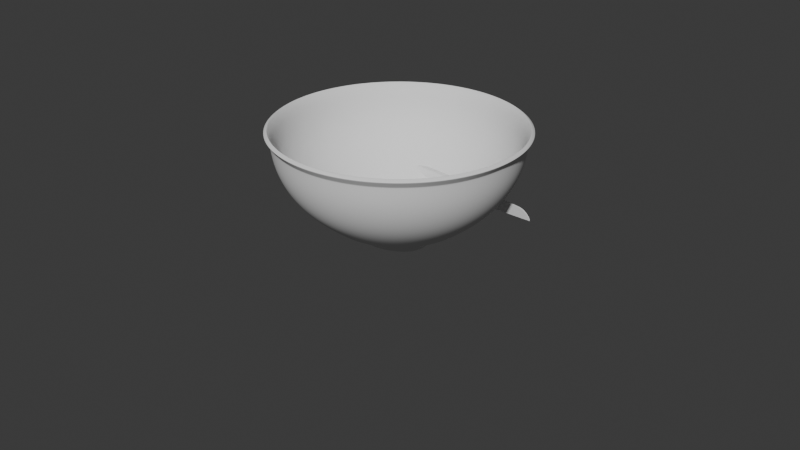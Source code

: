 # Source: apple_scence_03.blend  (saved by Blender 5.0.119; exported with 4.5.12 LTS)
import bpy
from mathutils import Matrix  # noqa: F401  (used for matrix-valued properties, if any)

bpy.ops.wm.read_factory_settings(use_empty=True)
scene = bpy.context.scene
scene.name = 'Scene'

# ---- collections
col_collection = bpy.data.collections.new('Collection'); scene.collection.children.link(col_collection)

# ---- node groups
ng_smooth_by_angle = bpy.data.node_groups.new('Smooth by Angle', 'GeometryNodeTree')
_s = ng_smooth_by_angle.interface.new_socket(name='Mesh', in_out='OUTPUT', socket_type='NodeSocketGeometry')
_s = ng_smooth_by_angle.interface.new_socket(name='Mesh', in_out='INPUT', socket_type='NodeSocketGeometry')
_s = ng_smooth_by_angle.interface.new_socket(name='Angle', in_out='INPUT', socket_type='NodeSocketFloat')
_s.subtype = 'ANGLE'
_s.default_value = 0.5236
_s.min_value = 0.0
_s.max_value = 3.142
_s.description = 'Maximum face angle for smooth edges'
_s = ng_smooth_by_angle.interface.new_socket(name='Ignore Sharpness', in_out='INPUT', socket_type='NodeSocketBool')
_s.force_non_field = True
ng_smooth_by_angle.is_modifier = True
_N = ng_smooth_by_angle.nodes; _L = ng_smooth_by_angle.links
n0 = _N.new('GeometryNodeSetShadeSmooth'); n0.name = 'Set Shade Smooth'; n0.location = (120, -80)
n0.domain = 'EDGE'
n1 = _N.new('GeometryNodeSetShadeSmooth'); n1.name = 'Set Shade Smooth.001'; n1.location = (300, -80)
n2 = _N.new('NodeGroupOutput'); n2.name = 'Group Output'; n2.location = (480, -80)
n3 = _N.new('GeometryNodeInputMeshEdgeAngle'); n3.name = 'Edge Angle'; n3.location = (-440, -240)
n4 = _N.new('NodeGroupInput'); n4.name = 'Group Input'; n4.location = (-80, -80)
n5 = _N.new('GeometryNodeInputEdgeSmooth'); n5.name = 'Is Edge Smooth'; n5.location = (-260, -120)
n6 = _N.new('GeometryNodeInputShadeSmooth'); n6.name = 'Is Shade Smooth'; n6.location = (-440, -397)
n7 = _N.new('FunctionNodeCompare'); n7.name = 'Compare'; n7.location = (-260, -260)
n7.operation = 'LESS_EQUAL'
n7.inputs[6].default_value = (0.0, 0.0, 0.0, 0.0)
n7.inputs[7].default_value = (0.0, 0.0, 0.0, 0.0)
n8 = _N.new('FunctionNodeBooleanMath'); n8.name = 'Boolean Math.001'; n8.location = (-80, -260)
n9 = _N.new('NodeGroupInput'); n9.name = 'Group Input.001'; n9.location = (-440, -329)
n10 = _N.new('NodeGroupInput'); n10.name = 'Group Input.002'; n10.location = (-259, -189)
n11 = _N.new('FunctionNodeBooleanMath'); n11.name = 'Boolean Math'; n11.location = (-80, -149)
n11.operation = 'OR'
n12 = _N.new('FunctionNodeBooleanMath'); n12.name = 'Boolean Math.002'; n12.location = (-260, -380)
n12.operation = 'OR'
n13 = _N.new('NodeGroupInput'); n13.name = 'Group Input.003'; n13.location = (-440, -460)
_L.new(n3.outputs[0], n7.inputs[0])
_L.new(n1.outputs[0], n2.inputs[0])
_L.new(n9.outputs[1], n7.inputs[1])
_L.new(n7.outputs[0], n8.inputs[0])
_L.new(n4.outputs[0], n0.inputs[0])
_L.new(n0.outputs[0], n1.inputs[0])
_L.new(n8.outputs[0], n0.inputs[2])
_L.new(n10.outputs[2], n11.inputs[1])
_L.new(n5.outputs[0], n11.inputs[0])
_L.new(n11.outputs[0], n0.inputs[1])
_L.new(n13.outputs[2], n12.inputs[1])
_L.new(n6.outputs[0], n12.inputs[0])
_L.new(n12.outputs[0], n8.inputs[1])
n2.is_active_output = True

# ---- world
world_world = bpy.data.worlds.new('World'); scene.world = world_world
world_world.use_nodes = True; world_world.node_tree.nodes.clear()
_N = world_world.node_tree.nodes; _L = world_world.node_tree.links
n0 = _N.new('ShaderNodeOutputWorld'); n0.name = 'World Output'; n0.location = (200, 100)
n1 = _N.new('ShaderNodeBackground'); n1.name = 'Background'; n1.location = (-200, 100)
n1.inputs[0].default_value = (0.05088, 0.05088, 0.05088, 1.0)
_L.new(n1.outputs[0], n0.inputs[0])
n0.is_active_output = True
world_world.color = (0.05088, 0.05088, 0.05088)
world_world.sun_shadow_jitter_overblur = 0.0

# ---- cameras
cam_camera = bpy.data.cameras.new('Camera')
cam_camera.clip_end = 100.0
cam_camera.ortho_scale = 7.314

# ---- meshes
me_sphere_001 = bpy.data.meshes.new('Sphere.001')
me_sphere_001.from_pydata([(0.004697, 0.005627, 0.1653), (0.005436, 0.1017, 0.2373), (0.008611, 0.1977, 0.2844), (0.01385, 0.382, 0.2177), (0.01737, 0.4202, 0.1106), (0.0171, 0.4152, -0.01451), (0.01643, 0.3827, -0.1292), (0.01751, 0.3384, -0.2197), (0.01928, 0.2202, -0.278), (0.01389, 0.1264, -0.2332), (-0.00675, 0.006862, -0.197), (0.04261, 0.09537, 0.2388), (0.08188, 0.1863, 0.2895), (0.1278, 0.2986, 0.299), (0.155, 0.3645, 0.225), (0.1704, 0.4022, 0.1143), (0.1667, 0.3963, -0.01427), (0.1477, 0.3628, -0.1296), (0.1269, 0.321, -0.2218), (0.109, 0.2759, -0.2864), (0.08397, 0.2096, -0.2808), (0.04851, 0.1208, -0.2345), (0.07476, 0.07474, 0.24), (0.1445, 0.145, 0.2944), (0.2299, 0.2307, 0.3057), (0.2812, 0.2813, 0.2295), (0.3101, 0.3101, 0.1149), (0.3027, 0.3061, -0.01381), (0.2694, 0.2829, -0.1286), (0.2282, 0.2533, -0.2219), (0.1888, 0.2199, -0.2882), (0.1385, 0.1688, -0.2836), (0.07593, 0.09801, -0.2352), (0.09653, 0.04267, 0.2403), (0.1876, 0.08019, 0.2951), (0.2991, 0.1256, 0.3064), (0.3637, 0.1542, 0.2301), (0.3994, 0.1715, 0.116), (0.3906, 0.1702, -0.01305), (0.347, 0.1607, -0.129), (0.2927, 0.1479, -0.2234), (0.2414, 0.1308, -0.2903), (0.1732, 0.103, -0.2853), (0.09107, 0.06143, -0.2341), (0.1038, 0.005057, 0.2396), (0.2002, 0.007584, 0.2912), (0.3165, 0.009171, 0.3012), (0.3754, 0.01613, 0.2287), (0.4043, 0.02314, 0.1201), (0.3946, 0.0251, -0.008177), (0.3549, 0.02591, -0.1276), (0.3053, 0.02536, -0.2239), (0.253, 0.02414, -0.2893), (0.1779, 0.02286, -0.2813), (0.09053, 0.01656, -0.2306), (0.09617, -0.03078, 0.2384), (0.1846, -0.06481, 0.2863), (0.2894, -0.1084, 0.2933), (0.3364, -0.1249, 0.2214), (0.3546, -0.1297, 0.1169), (0.342, -0.1245, -0.006176), (0.3105, -0.1152, -0.1227), (0.2676, -0.1031, -0.2149), (0.2195, -0.08749, -0.2788), (0.151, -0.06141, -0.2714), (0.07424, -0.03041, -0.2254), (0.07537, -0.05916, 0.2378), (0.1445, -0.1227, 0.2844), (0.2266, -0.2065, 0.2892), (0.2641, -0.252, 0.2161), (0.2796, -0.2796, 0.1112), (0.2688, -0.2778, -0.00794), (0.2329, -0.2531, -0.1131), (0.191, -0.2227, -0.1995), (0.1507, -0.1891, -0.2631), (0.09881, -0.1377, -0.2595), (0.04493, -0.0723, -0.2201), (0.04364, -0.07645, 0.2383), (0.08233, -0.156, 0.2864), (0.127, -0.2625, 0.2933), (0.1492, -0.3271, 0.2198), (0.1597, -0.3733, 0.1124), (0.1521, -0.3822, -0.006893), (0.1206, -0.354, -0.1085), (0.08336, -0.3071, -0.1898), (0.05661, -0.259, -0.2525), (0.02912, -0.1904, -0.2521), (0.007109, -0.1017, -0.2169), (0.00557, -0.08093, 0.2397), (0.004366, -0.1628, 0.2905), (0.0002296, -0.2726, 0.3005), (-0.003365, -0.3414, 0.2272), (-0.005209, -0.3979, 0.1174), (-0.01036, -0.4122, -0.0066), (-0.02605, -0.3855, -0.1108), (-0.04199, -0.3361, -0.1936), (-0.04861, -0.2835, -0.256), (-0.04735, -0.2093, -0.2539), (-0.03334, -0.1132, -0.217), (-0.02914, -0.0737, 0.2411), (-0.06815, -0.1495, 0.2933), (-0.1217, -0.2527, 0.3034), (-0.1536, -0.3201, 0.2284), (-0.1704, -0.3733, 0.1156), (-0.1694, -0.3855, -0.01234), (-0.1661, -0.3563, -0.1211), (-0.1594, -0.3091, -0.2068), (-0.1447, -0.2614, -0.2688), (-0.1165, -0.194, -0.263), (-0.06947, -0.1056, -0.2198), (-0.05522, -0.05551, 0.2424), (-0.118, -0.1166, 0.296), (-0.2049, -0.2002, 0.3041), (-0.2605, -0.2563, 0.2267), (-0.3006, -0.2977, 0.1134), (-0.3027, -0.3017, -0.0155), (-0.2787, -0.2724, -0.1306), (-0.251, -0.2356, -0.2203), (-0.2192, -0.1991, -0.2826), (-0.1676, -0.1479, -0.2728), (-0.09544, -0.08078, -0.2239), (-0.07097, -0.02733, 0.2429), (-0.1443, -0.06275, 0.2986), (-0.2445, -0.1105, 0.3091), (-0.3079, -0.1414, 0.2327), (-0.3622, -0.1636, 0.1188), (-0.3808, -0.1647, -0.0126), (-0.3555, -0.1475, -0.1333), (-0.3074, -0.1268, -0.2271), (-0.2596, -0.1066, -0.2897), (-0.1928, -0.07884, -0.2789), (-0.1074, -0.04297, -0.2275), (-0.07621, 0.007391, 0.2423), (-0.152, 0.008563, 0.2975), (-0.2542, 0.006262, 0.3108), (-0.3157, 0.002128, 0.2378), (-0.3751, -0.002287, 0.124), (-0.4019, -0.002088, -0.01026), (-0.3768, 0.0004767, -0.13), (-0.3183, 0.001788, -0.2229), (-0.2616, 0.0024, -0.2879), (-0.1894, 0.002359, -0.2801), (-0.1041, 0.00209, -0.2297), (-0.07096, 0.04284, 0.2405), (-0.1438, 0.07892, 0.2925), (-0.2443, 0.1224, 0.3032), (-0.3072, 0.1472, 0.2299), (-0.3602, 0.162, 0.1192), (-0.3743, 0.1614, -0.0105), (-0.3366, 0.148, -0.1255), (-0.2781, 0.1303, -0.2162), (-0.2262, 0.1113, -0.2815), (-0.1599, 0.0833, -0.2779), (-0.08663, 0.04771, -0.2308), (-0.05496, 0.07293, 0.2383), (-0.1152, 0.1383, 0.2864), (-0.1985, 0.2196, 0.2928), (-0.2478, 0.265, 0.2188), (-0.2831, 0.2916, 0.1108), (-0.2792, 0.2902, -0.01165), (-0.2376, 0.2684, -0.1226), (-0.1935, 0.2361, -0.2128), (-0.157, 0.2022, -0.2782), (-0.1098, 0.1522, -0.2752), (-0.05815, 0.08705, -0.2314), (-0.02872, 0.09361, 0.2369), (-0.063, 0.1802, 0.2825), (-0.1093, 0.2863, 0.2868), (-0.131, 0.3437, 0.2131), (-0.1405, 0.3775, 0.1072), (-0.1334, 0.3746, -0.01356), (-0.1124, 0.3472, -0.1251), (-0.09041, 0.3076, -0.2154), (-0.07236, 0.2646, -0.2799), (-0.04748, 0.1999, -0.2756), (-0.0231, 0.1145, -0.2321), (0.009865, 0.3156, 0.291), (0.01795, 0.2911, -0.2836), (0.006797, 0.0115, 0.1708), (0.006514, 0.01128, 0.2479), (0.01479, 0.008252, 0.1709), (0.01446, 0.007967, 0.2482), (0.01814, 0.0003071, 0.1709), (0.01774, 5.254e-05, 0.2483), (0.01489, -0.007682, 0.1708), (0.0145, -0.007887, 0.2483), (0.006948, -0.01104, 0.1708), (0.006587, -0.01125, 0.2481), (-0.001041, -0.007789, 0.1708), (-0.001406, -0.008027, 0.2478), (-0.004395, 0.0001561, 0.1708), (-0.004773, -6.633e-05, 0.2476), (-0.001148, 0.008146, 0.1708), (-0.00149, 0.007964, 0.2477), (-0.06237, -0.02109, 0.4234), (-0.06744, -0.01798, 0.4208), (-0.06036, -0.02729, 0.4236), (-0.06257, -0.03294, 0.4213), (-0.06772, -0.03474, 0.4177), (-0.07279, -0.03163, 0.415), (-0.07481, -0.02543, 0.4148), (-0.07259, -0.01978, 0.4172), (-0.01157, -0.004643, 0.3086), (-0.03512, -0.01284, 0.3626), (-0.03813, -0.004701, 0.3626), (-0.01467, 0.003476, 0.3083), (0.003783, -0.005019, 0.3119), (-0.02082, -0.01395, 0.369), (-0.02793, -0.01671, 0.3653), (-0.003862, -0.008197, 0.3101), (-0.03519, 0.002913, 0.3653), (-0.01142, 0.01133, 0.3095), (0.003769, 0.01075, 0.3128), (-0.02097, 0.00165, 0.3714), (-0.01801, -0.006324, 0.3715), (0.006864, 0.002813, 0.3131), (-0.02804, 0.005505, 0.3689), (-0.003763, 0.01431, 0.3114), (-0.07265, -0.03321, 0.4098), (-0.05849, -0.03517, 0.4188), (-0.05858, -0.01856, 0.4227), (-0.07575, -0.02469, 0.4097), (-0.06561, -0.03754, 0.4135), (-0.07303, -0.01669, 0.4134), (-0.05555, -0.02728, 0.4226), (-0.06584, -0.01411, 0.4189)], [], [(6, 5, 16, 17), (3, 176, 13, 14), (9, 8, 20, 21), (1, 0, 11), (7, 6, 17, 18), (4, 3, 14, 15), (10, 9, 21), (2, 1, 11, 12), (177, 7, 18, 19), (5, 4, 15, 16), (176, 2, 12, 13), (8, 177, 19, 20), (10, 21, 32), (12, 11, 22, 23), (19, 18, 29, 30), (16, 15, 26, 27), (13, 12, 23, 24), (20, 19, 30, 31), (17, 16, 27, 28), (14, 13, 24, 25), (21, 20, 31, 32), (11, 0, 22), (18, 17, 28, 29), (15, 14, 25, 26), (25, 24, 35, 36), (32, 31, 42, 43), (22, 0, 33), (29, 28, 39, 40), (26, 25, 36, 37), (10, 32, 43), (23, 22, 33, 34), (30, 29, 40, 41), (27, 26, 37, 38), (24, 23, 34, 35), (31, 30, 41, 42), (28, 27, 38, 39), (35, 34, 45, 46), (42, 41, 52, 53), (39, 38, 49, 50), (36, 35, 46, 47), (43, 42, 53, 54), (33, 0, 44), (40, 39, 50, 51), (37, 36, 47, 48), (10, 43, 54), (34, 33, 44, 45), (41, 40, 51, 52), (38, 37, 48, 49), (48, 47, 58, 59), (10, 54, 65), (45, 44, 55, 56), (52, 51, 62, 63), (49, 48, 59, 60), (46, 45, 56, 57), (53, 52, 63, 64), (50, 49, 60, 61), (47, 46, 57, 58), (54, 53, 64, 65), (44, 0, 55), (51, 50, 61, 62), (58, 57, 68, 69), (65, 64, 75, 76), (55, 0, 66), (62, 61, 72, 73), (59, 58, 69, 70), (10, 65, 76), (56, 55, 66, 67), (63, 62, 73, 74), (60, 59, 70, 71), (57, 56, 67, 68), (64, 63, 74, 75), (61, 60, 71, 72), (71, 70, 81, 82), (68, 67, 78, 79), (75, 74, 85, 86), (72, 71, 82, 83), (69, 68, 79, 80), (76, 75, 86, 87), (66, 0, 77), (73, 72, 83, 84), (70, 69, 80, 81), (10, 76, 87), (67, 66, 77, 78), (74, 73, 84, 85), (81, 80, 91, 92), (10, 87, 98), (78, 77, 88, 89), (85, 84, 95, 96), (82, 81, 92, 93), (79, 78, 89, 90), (86, 85, 96, 97), (83, 82, 93, 94), (80, 79, 90, 91), (87, 86, 97, 98), (77, 0, 88), (84, 83, 94, 95), (94, 93, 104, 105), (91, 90, 101, 102), (98, 97, 108, 109), (88, 0, 99), (95, 94, 105, 106), (92, 91, 102, 103), (10, 98, 109), (89, 88, 99, 100), (96, 95, 106, 107), (93, 92, 103, 104), (90, 89, 100, 101), (97, 96, 107, 108), (104, 103, 114, 115), (101, 100, 111, 112), (108, 107, 118, 119), (105, 104, 115, 116), (102, 101, 112, 113), (109, 108, 119, 120), (99, 0, 110), (106, 105, 116, 117), (103, 102, 113, 114), (10, 109, 120), (100, 99, 110, 111), (107, 106, 117, 118), (117, 116, 127, 128), (114, 113, 124, 125), (10, 120, 131), (111, 110, 121, 122), (118, 117, 128, 129), (115, 114, 125, 126), (112, 111, 122, 123), (119, 118, 129, 130), (116, 115, 126, 127), (113, 112, 123, 124), (120, 119, 130, 131), (110, 0, 121), (127, 126, 137, 138), (124, 123, 134, 135), (131, 130, 141, 142), (121, 0, 132), (128, 127, 138, 139), (125, 124, 135, 136), (10, 131, 142), (122, 121, 132, 133), (129, 128, 139, 140), (126, 125, 136, 137), (123, 122, 133, 134), (130, 129, 140, 141), (140, 139, 150, 151), (137, 136, 147, 148), (134, 133, 144, 145), (141, 140, 151, 152), (138, 137, 148, 149), (135, 134, 145, 146), (142, 141, 152, 153), (132, 0, 143), (139, 138, 149, 150), (136, 135, 146, 147), (10, 142, 153), (133, 132, 143, 144), (143, 0, 154), (150, 149, 160, 161), (147, 146, 157, 158), (10, 153, 164), (144, 143, 154, 155), (151, 150, 161, 162), (148, 147, 158, 159), (145, 144, 155, 156), (152, 151, 162, 163), (149, 148, 159, 160), (146, 145, 156, 157), (153, 152, 163, 164), (163, 162, 173, 174), (160, 159, 170, 171), (157, 156, 167, 168), (164, 163, 174, 175), (154, 0, 165), (161, 160, 171, 172), (158, 157, 168, 169), (10, 164, 175), (155, 154, 165, 166), (162, 161, 172, 173), (159, 158, 169, 170), (156, 155, 166, 167), (166, 165, 1, 2), (173, 172, 7, 177), (170, 169, 4, 5), (167, 166, 2, 176), (174, 173, 177, 8), (171, 170, 5, 6), (168, 167, 176, 3), (175, 174, 8, 9), (165, 0, 1), (172, 171, 6, 7), (169, 168, 3, 4), (10, 175, 9), (178, 179, 181, 180), (180, 181, 183, 182), (182, 183, 185, 184), (184, 185, 187, 186), (186, 187, 189, 188), (188, 189, 191, 190), (221, 218, 199, 200), (190, 191, 193, 192), (192, 193, 179, 178), (194, 195, 201, 200, 199, 198, 197, 196), (222, 219, 197, 198), (223, 221, 200, 201), (224, 220, 194, 196), (218, 222, 198, 199), (225, 223, 201, 195), (220, 225, 195, 194), (219, 224, 196, 197), (185, 183, 215, 206), (206, 215, 214, 207), (181, 179, 217, 212), (212, 217, 216, 213), (179, 193, 211, 217), (217, 211, 210, 216), (189, 187, 209, 202), (202, 209, 208, 203), (183, 181, 212, 215), (215, 212, 213, 214), (193, 191, 205, 211), (211, 205, 204, 210), (187, 185, 206, 209), (209, 206, 207, 208), (191, 189, 202, 205), (205, 202, 203, 204), (207, 214, 224, 219), (213, 216, 225, 220), (216, 210, 223, 225), (203, 208, 222, 218), (214, 213, 220, 224), (210, 204, 221, 223), (208, 207, 219, 222), (204, 203, 218, 221)])
me_sphere_001.polygons.foreach_set('use_smooth', [True] * 233)
_uv = me_sphere_001.uv_layers.new(name='UVMap')
_uv.uv.foreach_set('vector', [0.75, 0.4167, 0.75, 0.5, 0.6875, 0.5, 0.6875, 0.4167, 0.75, 0.6667, 0.75, 0.75, 0.6875, 0.75, 0.6875, 0.6667, 0.75, 0.08333, 0.75, 0.1667, 0.6875, 0.1667, 0.6875, 0.08333, 0.75, 0.9167, 0.7188, 1.0, 0.6875, 0.9167, 0.75, 0.3333, 0.75, 0.4167, 0.6875, 0.4167, 0.6875, 0.3333, 0.75, 0.5833, 0.75, 0.6667, 0.6875, 0.6667, 0.6875, 0.5833, 0.7188, 0.0, 0.75, 0.08333, 0.6875, 0.08333, 0.75, 0.8333, 0.75, 0.9167, 0.6875, 0.9167, 0.6875, 0.8333, 0.75, 0.25, 0.75, 0.3333, 0.6875, 0.3333, 0.6875, 0.25, 0.75, 0.5, 0.75, 0.5833, 0.6875, 0.5833, 0.6875, 0.5, 0.75, 0.75, 0.75, 0.8333, 0.6875, 0.8333, 0.6875, 0.75, 0.75, 0.1667, 0.75, 0.25, 0.6875, 0.25, 0.6875, 0.1667, 0.6562, 0.0, 0.6875, 0.08333, 0.625, 0.08333, 0.6875, 0.8333, 0.6875, 0.9167, 0.625, 0.9167, 0.625, 0.8333, 0.6875, 0.25, 0.6875, 0.3333, 0.625, 0.3333, 0.625, 0.25, 0.6875, 0.5, 0.6875, 0.5833, 0.625, 0.5833, 0.625, 0.5, 0.6875, 0.75, 0.6875, 0.8333, 0.625, 0.8333, 0.625, 0.75, 0.6875, 0.1667, 0.6875, 0.25, 0.625, 0.25, 0.625, 0.1667, 0.6875, 0.4167, 0.6875, 0.5, 0.625, 0.5, 0.625, 0.4167, 0.6875, 0.6667, 0.6875, 0.75, 0.625, 0.75, 0.625, 0.6667, 0.6875, 0.08333, 0.6875, 0.1667, 0.625, 0.1667, 0.625, 0.08333, 0.6875, 0.9167, 0.6562, 1.0, 0.625, 0.9167, 0.6875, 0.3333, 0.6875, 0.4167, 0.625, 0.4167, 0.625, 0.3333, 0.6875, 0.5833, 0.6875, 0.6667, 0.625, 0.6667, 0.625, 0.5833, 0.625, 0.6667, 0.625, 0.75, 0.5625, 0.75, 0.5625, 0.6667, 0.625, 0.08333, 0.625, 0.1667, 0.5625, 0.1667, 0.5625, 0.08333, 0.625, 0.9167, 0.5938, 1.0, 0.5625, 0.9167, 0.625, 0.3333, 0.625, 0.4167, 0.5625, 0.4167, 0.5625, 0.3333, 0.625, 0.5833, 0.625, 0.6667, 0.5625, 0.6667, 0.5625, 0.5833, 0.5938, 0.0, 0.625, 0.08333, 0.5625, 0.08333, 0.625, 0.8333, 0.625, 0.9167, 0.5625, 0.9167, 0.5625, 0.8333, 0.625, 0.25, 0.625, 0.3333, 0.5625, 0.3333, 0.5625, 0.25, 0.625, 0.5, 0.625, 0.5833, 0.5625, 0.5833, 0.5625, 0.5, 0.625, 0.75, 0.625, 0.8333, 0.5625, 0.8333, 0.5625, 0.75, 0.625, 0.1667, 0.625, 0.25, 0.5625, 0.25, 0.5625, 0.1667, 0.625, 0.4167, 0.625, 0.5, 0.5625, 0.5, 0.5625, 0.4167, 0.5625, 0.75, 0.5625, 0.8333, 0.5, 0.8333, 0.5, 0.75, 0.5625, 0.1667, 0.5625, 0.25, 0.5, 0.25, 0.5, 0.1667, 0.5625, 0.4167, 0.5625, 0.5, 0.5, 0.5, 0.5, 0.4167, 0.5625, 0.6667, 0.5625, 0.75, 0.5, 0.75, 0.5, 0.6667, 0.5625, 0.08333, 0.5625, 0.1667, 0.5, 0.1667, 0.5, 0.08333, 0.5625, 0.9167, 0.5312, 1.0, 0.5, 0.9167, 0.5625, 0.3333, 0.5625, 0.4167, 0.5, 0.4167, 0.5, 0.3333, 0.5625, 0.5833, 0.5625, 0.6667, 0.5, 0.6667, 0.5, 0.5833, 0.5312, 0.0, 0.5625, 0.08333, 0.5, 0.08333, 0.5625, 0.8333, 0.5625, 0.9167, 0.5, 0.9167, 0.5, 0.8333, 0.5625, 0.25, 0.5625, 0.3333, 0.5, 0.3333, 0.5, 0.25, 0.5625, 0.5, 0.5625, 0.5833, 0.5, 0.5833, 0.5, 0.5, 0.5, 0.5833, 0.5, 0.6667, 0.4375, 0.6667, 0.4375, 0.5833, 0.4687, 0.0, 0.5, 0.08333, 0.4375, 0.08333, 0.5, 0.8333, 0.5, 0.9167, 0.4375, 0.9167, 0.4375, 0.8333, 0.5, 0.25, 0.5, 0.3333, 0.4375, 0.3333, 0.4375, 0.25, 0.5, 0.5, 0.5, 0.5833, 0.4375, 0.5833, 0.4375, 0.5, 0.5, 0.75, 0.5, 0.8333, 0.4375, 0.8333, 0.4375, 0.75, 0.5, 0.1667, 0.5, 0.25, 0.4375, 0.25, 0.4375, 0.1667, 0.5, 0.4167, 0.5, 0.5, 0.4375, 0.5, 0.4375, 0.4167, 0.5, 0.6667, 0.5, 0.75, 0.4375, 0.75, 0.4375, 0.6667, 0.5, 0.08333, 0.5, 0.1667, 0.4375, 0.1667, 0.4375, 0.08333, 0.5, 0.9167, 0.4687, 1.0, 0.4375, 0.9167, 0.5, 0.3333, 0.5, 0.4167, 0.4375, 0.4167, 0.4375, 0.3333, 0.4375, 0.6667, 0.4375, 0.75, 0.375, 0.75, 0.375, 0.6667, 0.4375, 0.08333, 0.4375, 0.1667, 0.375, 0.1667, 0.375, 0.08333, 0.4375, 0.9167, 0.4062, 1.0, 0.375, 0.9167, 0.4375, 0.3333, 0.4375, 0.4167, 0.375, 0.4167, 0.375, 0.3333, 0.4375, 0.5833, 0.4375, 0.6667, 0.375, 0.6667, 0.375, 0.5833, 0.4062, 0.0, 0.4375, 0.08333, 0.375, 0.08333, 0.4375, 0.8333, 0.4375, 0.9167, 0.375, 0.9167, 0.375, 0.8333, 0.4375, 0.25, 0.4375, 0.3333, 0.375, 0.3333, 0.375, 0.25, 0.4375, 0.5, 0.4375, 0.5833, 0.375, 0.5833, 0.375, 0.5, 0.4375, 0.75, 0.4375, 0.8333, 0.375, 0.8333, 0.375, 0.75, 0.4375, 0.1667, 0.4375, 0.25, 0.375, 0.25, 0.375, 0.1667, 0.4375, 0.4167, 0.4375, 0.5, 0.375, 0.5, 0.375, 0.4167, 0.375, 0.5, 0.375, 0.5833, 0.3125, 0.5833, 0.3125, 0.5, 0.375, 0.75, 0.375, 0.8333, 0.3125, 0.8333, 0.3125, 0.75, 0.375, 0.1667, 0.375, 0.25, 0.3125, 0.25, 0.3125, 0.1667, 0.375, 0.4167, 0.375, 0.5, 0.3125, 0.5, 0.3125, 0.4167, 0.375, 0.6667, 0.375, 0.75, 0.3125, 0.75, 0.3125, 0.6667, 0.375, 0.08333, 0.375, 0.1667, 0.3125, 0.1667, 0.3125, 0.08333, 0.375, 0.9167, 0.3437, 1.0, 0.3125, 0.9167, 0.375, 0.3333, 0.375, 0.4167, 0.3125, 0.4167, 0.3125, 0.3333, 0.375, 0.5833, 0.375, 0.6667, 0.3125, 0.6667, 0.3125, 0.5833, 0.3437, 0.0, 0.375, 0.08333, 0.3125, 0.08333, 0.375, 0.8333, 0.375, 0.9167, 0.3125, 0.9167, 0.3125, 0.8333, 0.375, 0.25, 0.375, 0.3333, 0.3125, 0.3333, 0.3125, 0.25, 0.3125, 0.5833, 0.3125, 0.6667, 0.25, 0.6667, 0.25, 0.5833, 0.2812, 0.0, 0.3125, 0.08333, 0.25, 0.08333, 0.3125, 0.8333, 0.3125, 0.9167, 0.25, 0.9167, 0.25, 0.8333, 0.3125, 0.25, 0.3125, 0.3333, 0.25, 0.3333, 0.25, 0.25, 0.3125, 0.5, 0.3125, 0.5833, 0.25, 0.5833, 0.25, 0.5, 0.3125, 0.75, 0.3125, 0.8333, 0.25, 0.8333, 0.25, 0.75, 0.3125, 0.1667, 0.3125, 0.25, 0.25, 0.25, 0.25, 0.1667, 0.3125, 0.4167, 0.3125, 0.5, 0.25, 0.5, 0.25, 0.4167, 0.3125, 0.6667, 0.3125, 0.75, 0.25, 0.75, 0.25, 0.6667, 0.3125, 0.08333, 0.3125, 0.1667, 0.25, 0.1667, 0.25, 0.08333, 0.3125, 0.9167, 0.2812, 1.0, 0.25, 0.9167, 0.3125, 0.3333, 0.3125, 0.4167, 0.25, 0.4167, 0.25, 0.3333, 0.25, 0.4167, 0.25, 0.5, 0.1875, 0.5, 0.1875, 0.4167, 0.25, 0.6667, 0.25, 0.75, 0.1875, 0.75, 0.1875, 0.6667, 0.25, 0.08333, 0.25, 0.1667, 0.1875, 0.1667, 0.1875, 0.08333, 0.25, 0.9167, 0.2187, 1.0, 0.1875, 0.9167, 0.25, 0.3333, 0.25, 0.4167, 0.1875, 0.4167, 0.1875, 0.3333, 0.25, 0.5833, 0.25, 0.6667, 0.1875, 0.6667, 0.1875, 0.5833, 0.2187, 0.0, 0.25, 0.08333, 0.1875, 0.08333, 0.25, 0.8333, 0.25, 0.9167, 0.1875, 0.9167, 0.1875, 0.8333, 0.25, 0.25, 0.25, 0.3333, 0.1875, 0.3333, 0.1875, 0.25, 0.25, 0.5, 0.25, 0.5833, 0.1875, 0.5833, 0.1875, 0.5, 0.25, 0.75, 0.25, 0.8333, 0.1875, 0.8333, 0.1875, 0.75, 0.25, 0.1667, 0.25, 0.25, 0.1875, 0.25, 0.1875, 0.1667, 0.1875, 0.5, 0.1875, 0.5833, 0.125, 0.5833, 0.125, 0.5, 0.1875, 0.75, 0.1875, 0.8333, 0.125, 0.8333, 0.125, 0.75, 0.1875, 0.1667, 0.1875, 0.25, 0.125, 0.25, 0.125, 0.1667, 0.1875, 0.4167, 0.1875, 0.5, 0.125, 0.5, 0.125, 0.4167, 0.1875, 0.6667, 0.1875, 0.75, 0.125, 0.75, 0.125, 0.6667, 0.1875, 0.08333, 0.1875, 0.1667, 0.125, 0.1667, 0.125, 0.08333, 0.1875, 0.9167, 0.1562, 1.0, 0.125, 0.9167, 0.1875, 0.3333, 0.1875, 0.4167, 0.125, 0.4167, 0.125, 0.3333, 0.1875, 0.5833, 0.1875, 0.6667, 0.125, 0.6667, 0.125, 0.5833, 0.1562, 0.0, 0.1875, 0.08333, 0.125, 0.08333, 0.1875, 0.8333, 0.1875, 0.9167, 0.125, 0.9167, 0.125, 0.8333, 0.1875, 0.25, 0.1875, 0.3333, 0.125, 0.3333, 0.125, 0.25, 0.125, 0.3333, 0.125, 0.4167, 0.0625, 0.4167, 0.0625, 0.3333, 0.125, 0.5833, 0.125, 0.6667, 0.0625, 0.6667, 0.0625, 0.5833, 0.09375, 0.0, 0.125, 0.08333, 0.0625, 0.08333, 0.125, 0.8333, 0.125, 0.9167, 0.0625, 0.9167, 0.0625, 0.8333, 0.125, 0.25, 0.125, 0.3333, 0.0625, 0.3333, 0.0625, 0.25, 0.125, 0.5, 0.125, 0.5833, 0.0625, 0.5833, 0.0625, 0.5, 0.125, 0.75, 0.125, 0.8333, 0.0625, 0.8333, 0.0625, 0.75, 0.125, 0.1667, 0.125, 0.25, 0.0625, 0.25, 0.0625, 0.1667, 0.125, 0.4167, 0.125, 0.5, 0.0625, 0.5, 0.0625, 0.4167, 0.125, 0.6667, 0.125, 0.75, 0.0625, 0.75, 0.0625, 0.6667, 0.125, 0.08333, 0.125, 0.1667, 0.0625, 0.1667, 0.0625, 0.08333, 0.125, 0.9167, 0.09375, 1.0, 0.0625, 0.9167, 0.0625, 0.4167, 0.0625, 0.5, 0.0, 0.5, 0.0, 0.4167, 0.0625, 0.6667, 0.0625, 0.75, 0.0, 0.75, 0.0, 0.6667, 0.0625, 0.08333, 0.0625, 0.1667, 0.0, 0.1667, 0.0, 0.08333, 0.0625, 0.9167, 0.03125, 1.0, 0.0, 0.9167, 0.0625, 0.3333, 0.0625, 0.4167, 0.0, 0.4167, 0.0, 0.3333, 0.0625, 0.5833, 0.0625, 0.6667, 0.0, 0.6667, 0.0, 0.5833, 0.03125, 0.0, 0.0625, 0.08333, 0.0, 0.08333, 0.0625, 0.8333, 0.0625, 0.9167, 0.0, 0.9167, 0.0, 0.8333, 0.0625, 0.25, 0.0625, 0.3333, 0.0, 0.3333, 0.0, 0.25, 0.0625, 0.5, 0.0625, 0.5833, 0.0, 0.5833, 0.0, 0.5, 0.0625, 0.75, 0.0625, 0.8333, 0.0, 0.8333, 0.0, 0.75, 0.0625, 0.1667, 0.0625, 0.25, 0.0, 0.25, 0.0, 0.1667, 1.0, 0.25, 1.0, 0.3333, 0.9375, 0.3333, 0.9375, 0.25, 1.0, 0.5, 1.0, 0.5833, 0.9375, 0.5833, 0.9375, 0.5, 1.0, 0.75, 1.0, 0.8333, 0.9375, 0.8333, 0.9375, 0.75, 1.0, 0.1667, 1.0, 0.25, 0.9375, 0.25, 0.9375, 0.1667, 1.0, 0.4167, 1.0, 0.5, 0.9375, 0.5, 0.9375, 0.4167, 1.0, 0.6667, 1.0, 0.75, 0.9375, 0.75, 0.9375, 0.6667, 1.0, 0.08333, 1.0, 0.1667, 0.9375, 0.1667, 0.9375, 0.08333, 1.0, 0.9167, 0.9687, 1.0, 0.9375, 0.9167, 1.0, 0.3333, 1.0, 0.4167, 0.9375, 0.4167, 0.9375, 0.3333, 1.0, 0.5833, 1.0, 0.6667, 0.9375, 0.6667, 0.9375, 0.5833, 0.9687, 0.0, 1.0, 0.08333, 0.9375, 0.08333, 1.0, 0.8333, 1.0, 0.9167, 0.9375, 0.9167, 0.9375, 0.8333, 0.9375, 0.9167, 0.9062, 1.0, 0.875, 0.9167, 0.9375, 0.3333, 0.9375, 0.4167, 0.875, 0.4167, 0.875, 0.3333, 0.9375, 0.5833, 0.9375, 0.6667, 0.875, 0.6667, 0.875, 0.5833, 0.9062, 0.0, 0.9375, 0.08333, 0.875, 0.08333, 0.9375, 0.8333, 0.9375, 0.9167, 0.875, 0.9167, 0.875, 0.8333, 0.9375, 0.25, 0.9375, 0.3333, 0.875, 0.3333, 0.875, 0.25, 0.9375, 0.5, 0.9375, 0.5833, 0.875, 0.5833, 0.875, 0.5, 0.9375, 0.75, 0.9375, 0.8333, 0.875, 0.8333, 0.875, 0.75, 0.9375, 0.1667, 0.9375, 0.25, 0.875, 0.25, 0.875, 0.1667, 0.9375, 0.4167, 0.9375, 0.5, 0.875, 0.5, 0.875, 0.4167, 0.9375, 0.6667, 0.9375, 0.75, 0.875, 0.75, 0.875, 0.6667, 0.9375, 0.08333, 0.9375, 0.1667, 0.875, 0.1667, 0.875, 0.08333, 0.875, 0.1667, 0.875, 0.25, 0.8125, 0.25, 0.8125, 0.1667, 0.875, 0.4167, 0.875, 0.5, 0.8125, 0.5, 0.8125, 0.4167, 0.875, 0.6667, 0.875, 0.75, 0.8125, 0.75, 0.8125, 0.6667, 0.875, 0.08333, 0.875, 0.1667, 0.8125, 0.1667, 0.8125, 0.08333, 0.875, 0.9167, 0.8437, 1.0, 0.8125, 0.9167, 0.875, 0.3333, 0.875, 0.4167, 0.8125, 0.4167, 0.8125, 0.3333, 0.875, 0.5833, 0.875, 0.6667, 0.8125, 0.6667, 0.8125, 0.5833, 0.8437, 0.0, 0.875, 0.08333, 0.8125, 0.08333, 0.875, 0.8333, 0.875, 0.9167, 0.8125, 0.9167, 0.8125, 0.8333, 0.875, 0.25, 0.875, 0.3333, 0.8125, 0.3333, 0.8125, 0.25, 0.875, 0.5, 0.875, 0.5833, 0.8125, 0.5833, 0.8125, 0.5, 0.875, 0.75, 0.875, 0.8333, 0.8125, 0.8333, 0.8125, 0.75, 0.8125, 0.8333, 0.8125, 0.9167, 0.75, 0.9167, 0.75, 0.8333, 0.8125, 0.25, 0.8125, 0.3333, 0.75, 0.3333, 0.75, 0.25, 0.8125, 0.5, 0.8125, 0.5833, 0.75, 0.5833, 0.75, 0.5, 0.8125, 0.75, 0.8125, 0.8333, 0.75, 0.8333, 0.75, 0.75, 0.8125, 0.1667, 0.8125, 0.25, 0.75, 0.25, 0.75, 0.1667, 0.8125, 0.4167, 0.8125, 0.5, 0.75, 0.5, 0.75, 0.4167, 0.8125, 0.6667, 0.8125, 0.75, 0.75, 0.75, 0.75, 0.6667, 0.8125, 0.08333, 0.8125, 0.1667, 0.75, 0.1667, 0.75, 0.08333, 0.8125, 0.9167, 0.7812, 1.0, 0.75, 0.9167, 0.8125, 0.3333, 0.8125, 0.4167, 0.75, 0.4167, 0.75, 0.3333, 0.8125, 0.5833, 0.8125, 0.6667, 0.75, 0.6667, 0.75, 0.5833, 0.7812, 0.0, 0.8125, 0.08333, 0.75, 0.08333, 1.0, 0.5, 1.0, 1.0, 0.875, 1.0, 0.875, 0.5, 0.875, 0.5, 0.875, 1.0, 0.75, 1.0, 0.75, 0.5, 0.75, 0.5, 0.75, 1.0, 0.625, 1.0, 0.625, 0.5, 0.625, 0.5, 0.625, 1.0, 0.5, 1.0, 0.5, 0.5, 0.5, 0.5, 0.5, 1.0, 0.375, 1.0, 0.375, 0.5, 0.375, 0.5, 0.375, 1.0, 0.25, 1.0, 0.25, 0.5, 0.2502, 1.0, 0.3746, 1.0, 0.375, 1.0, 0.25, 1.0, 0.25, 0.5, 0.25, 1.0, 0.125, 1.0, 0.125, 0.5, 0.125, 0.5, 0.125, 1.0, 0.0, 1.0, 0.0, 0.5, 0.4197, 0.4197, 0.25, 0.49, 0.08029, 0.4197, 0.01, 0.25, 0.08029, 0.08029, 0.25, 0.01, 0.4197, 0.08029, 0.49, 0.25, 0.4998, 1.0, 0.6259, 1.0, 0.625, 1.0, 0.5, 1.0, 0.1249, 1.0, 0.2502, 1.0, 0.25, 1.0, 0.125, 1.0, 0.7508, 1.0, 0.8747, 1.0, 0.875, 1.0, 0.75, 1.0, 0.3746, 1.0, 0.4998, 1.0, 0.5, 1.0, 0.375, 1.0, -0.004274, 1.0, 0.1249, 1.0, 0.125, 1.0, 0.0, 1.0, 0.8747, 1.0, 1.003, 1.0, 1.0, 1.0, 0.875, 1.0, 0.6259, 1.0, 0.7508, 1.0, 0.75, 1.0, 0.625, 1.0, 0.625, 1.0, 0.75, 1.0, 0.75, 1.0, 0.625, 1.0, 0.625, 1.0, 0.75, 1.0, 0.75, 1.0, 0.625, 1.0, 0.875, 1.0, 1.0, 1.0, 1.0, 1.0, 0.875, 1.0, 0.875, 1.0, 1.0, 1.0, 1.0, 1.0, 0.875, 1.0, 0.0, 1.0, 0.125, 1.0, 0.125, 1.0, 0.0, 1.0, 0.0, 1.0, 0.125, 1.0, 0.125, 1.0, 0.0, 1.0, 0.375, 1.0, 0.5, 1.0, 0.5, 1.0, 0.375, 1.0, 0.375, 1.0, 0.5, 1.0, 0.5, 1.0, 0.375, 1.0, 0.75, 1.0, 0.875, 1.0, 0.875, 1.0, 0.75, 1.0, 0.75, 1.0, 0.875, 1.0, 0.875, 1.0, 0.75, 1.0, 0.125, 1.0, 0.25, 1.0, 0.25, 1.0, 0.125, 1.0, 0.125, 1.0, 0.25, 1.0, 0.25, 1.0, 0.125, 1.0, 0.5, 1.0, 0.625, 1.0, 0.625, 1.0, 0.5, 1.0, 0.5, 1.0, 0.625, 1.0, 0.625, 1.0, 0.5, 1.0, 0.25, 1.0, 0.375, 1.0, 0.375, 1.0, 0.25, 1.0, 0.25, 1.0, 0.375, 1.0, 0.375, 1.0, 0.25, 1.0, 0.625, 1.0, 0.75, 1.0, 0.7508, 1.0, 0.6259, 1.0, 0.875, 1.0, 1.0, 1.0, 1.003, 1.0, 0.8747, 1.0, 0.0, 1.0, 0.125, 1.0, 0.1249, 1.0, -0.004274, 1.0, 0.375, 1.0, 0.5, 1.0, 0.4998, 1.0, 0.3746, 1.0, 0.75, 1.0, 0.875, 1.0, 0.8747, 1.0, 0.7508, 1.0, 0.125, 1.0, 0.25, 1.0, 0.2502, 1.0, 0.1249, 1.0, 0.5, 1.0, 0.625, 1.0, 0.6259, 1.0, 0.4998, 1.0, 0.25, 1.0, 0.375, 1.0, 0.3746, 1.0, 0.2502, 1.0])
me_sphere_001.update()
me_cube = bpy.data.meshes.new('Cube')
me_cube.from_pydata([(-0.5475, -0.05695, -0.07635), (-0.5528, -0.05695, 0.02586), (-0.5475, 0.05695, -0.07635), (-0.5528, 0.05695, 0.02586), (0.538, -0.05695, -0.1072), (0.538, -0.05695, 0.1002), (0.538, 0.05695, -0.1071), (0.538, 0.05695, 0.1002), (0.3413, 0.05695, -0.09569), (0.1138, 0.05695, -0.1003), (-0.1138, 0.05695, -0.114), (-0.3413, 0.05695, -0.1483), (-0.3413, 0.05695, 0.1003), (-0.1138, 0.05695, 0.1003), (0.1138, 0.05695, 0.1003), (0.3413, 0.05695, 0.1003), (-0.3413, -0.05695, -0.1483), (-0.1138, -0.05695, -0.114), (0.1138, -0.05695, -0.1003), (0.3413, -0.05695, -0.09569), (0.3413, -0.05695, 0.1003), (0.1138, -0.05695, 0.1003), (-0.1138, -0.05695, 0.1003), (-0.3413, -0.05695, 0.1003), (0.455, 0.05695, 0.1003), (0.455, -0.05695, -0.1106), (0.455, 0.05695, -0.1106), (0.455, -0.05695, 0.1003), (-0.4464, 0.05695, -0.1261), (-0.4464, -0.05695, 0.1003), (-0.4464, 0.05695, 0.1003), (-0.4464, -0.05695, -0.1261), (0.527, 0.05695, 0.1002), (0.527, -0.05695, -0.1089), (0.527, 0.05695, -0.1088), (0.527, -0.05695, 0.1002), (-0.5475, -0.00837, -0.07635), (-0.5475, 0.00837, -0.07635), (-0.5528, 0.00837, 0.02586), (-0.5528, -0.00837, 0.02586), (0.5642, 0.008368, -0.1071), (0.5642, -0.008368, -0.1071), (0.5642, -0.008369, 0.1003), (0.5642, 0.008368, 0.1003), (0.3413, -0.00837, 0.1003), (0.3413, 0.00837, 0.1003), (0.1138, -0.00837, 0.1003), (0.1138, 0.00837, 0.1003), (-0.1138, -0.00837, 0.1003), (-0.1138, 0.00837, 0.1003), (-0.3413, -0.00837, 0.1003), (-0.3413, 0.00837, 0.1003), (-0.3413, -0.00837, -0.1483), (-0.3413, 0.00837, -0.1483), (-0.1138, -0.00837, -0.114), (-0.1138, 0.00837, -0.114), (0.1138, -0.00837, -0.1003), (0.1138, 0.00837, -0.1003), (0.3413, -0.00837, -0.09569), (0.3413, 0.00837, -0.09569), (0.455, 0.008369, 0.1003), (0.455, -0.008369, 0.1003), (0.455, -0.008369, -0.1106), (0.455, 0.008369, -0.1106), (-0.4464, 0.00837, -0.1261), (-0.4464, -0.00837, -0.1261), (-0.4464, 0.00837, 0.1003), (-0.4464, -0.00837, 0.1003), (0.5532, 0.008369, 0.1003), (0.5532, -0.008369, 0.1003), (0.5532, 0.008369, -0.1088), (0.5532, -0.008369, -0.1089)], [], [(34, 32, 7, 6), (31, 29, 1, 0), (25, 27, 20, 19), (19, 20, 21, 18), (18, 21, 22, 17), (17, 22, 23, 16), (28, 30, 12, 11), (11, 12, 13, 10), (10, 13, 14, 9), (9, 14, 15, 8), (33, 35, 27, 25), (8, 15, 24, 26), (2, 3, 30, 28), (16, 23, 29, 31), (4, 5, 35, 33), (26, 24, 32, 34), (71, 62, 63, 70), (69, 42, 43, 68), (67, 50, 51, 66), (65, 36, 37, 64), (62, 58, 59, 63), (61, 69, 68, 60), (58, 56, 57, 59), (56, 54, 55, 57), (54, 52, 53, 55), (52, 65, 64, 53), (50, 48, 49, 51), (48, 46, 47, 49), (46, 44, 45, 47), (44, 61, 60, 45), (39, 67, 66, 38), (41, 71, 70, 40), (42, 41, 40, 43), (38, 37, 36, 39), (0, 1, 39, 36), (2, 28, 64, 37), (36, 65, 31, 0), (37, 38, 3, 2), (30, 3, 38, 66), (67, 39, 1, 29), (6, 7, 43, 40), (71, 41, 4, 33), (34, 6, 40, 70), (41, 42, 5, 4), (42, 69, 35, 5), (7, 32, 68, 43), (44, 46, 21, 20), (24, 15, 45, 60), (61, 44, 20, 27), (15, 14, 47, 45), (46, 48, 22, 21), (14, 13, 49, 47), (48, 50, 23, 22), (13, 12, 51, 49), (50, 67, 29, 23), (12, 30, 66, 51), (52, 54, 17, 16), (28, 11, 53, 64), (65, 52, 16, 31), (11, 10, 55, 53), (54, 56, 18, 17), (10, 9, 57, 55), (56, 58, 19, 18), (9, 8, 59, 57), (58, 62, 25, 19), (8, 26, 63, 59), (69, 61, 27, 35), (32, 24, 60, 68), (62, 71, 33, 25), (26, 34, 70, 63)])
me_cube.polygons.foreach_set('use_smooth', [True] * 70)
_uv = me_cube.uv_layers.new(name='UVMap')
_uv.uv.foreach_set('vector', [0.3734, 0.4976, 0.625, 0.4976, 0.625, 0.5, 0.375, 0.5, 0.375, 0.9731, 0.625, 0.9731, 0.625, 1.0, 0.375, 1.0, 0.375, 0.775, 0.625, 0.775, 0.625, 0.8, 0.375, 0.8, 0.375, 0.8, 0.625, 0.8, 0.625, 0.85, 0.375, 0.85, 0.375, 0.85, 0.625, 0.85, 0.625, 0.9, 0.375, 0.9, 0.375, 0.9, 0.625, 0.9, 0.625, 0.95, 0.375, 0.95, 0.375, 0.2769, 0.625, 0.2769, 0.625, 0.3, 0.375, 0.3, 0.375, 0.3, 0.625, 0.3, 0.625, 0.35, 0.375, 0.35, 0.375, 0.35, 0.625, 0.35, 0.625, 0.4, 0.375, 0.4, 0.375, 0.4, 0.625, 0.4, 0.625, 0.45, 0.375, 0.45, 0.3734, 0.7524, 0.625, 0.7524, 0.625, 0.775, 0.375, 0.775, 0.375, 0.45, 0.625, 0.45, 0.625, 0.475, 0.375, 0.475, 0.375, 0.25, 0.625, 0.25, 0.625, 0.2769, 0.375, 0.2769, 0.375, 0.95, 0.625, 0.95, 0.625, 0.9731, 0.375, 0.9731, 0.375, 0.75, 0.625, 0.75, 0.625, 0.7524, 0.3734, 0.7524, 0.375, 0.475, 0.625, 0.475, 0.625, 0.4976, 0.3734, 0.4976, 0.3723, 0.6434, 0.35, 0.6434, 0.35, 0.6066, 0.3723, 0.6066, 0.6274, 0.6434, 0.625, 0.6434, 0.625, 0.6066, 0.6274, 0.6066, 0.8481, 0.6434, 0.825, 0.6434, 0.825, 0.6066, 0.8481, 0.6066, 0.1519, 0.6434, 0.125, 0.6434, 0.125, 0.6066, 0.1519, 0.6066, 0.35, 0.6434, 0.325, 0.6434, 0.325, 0.6066, 0.35, 0.6066, 0.65, 0.6434, 0.6274, 0.6434, 0.6274, 0.6066, 0.65, 0.6066, 0.325, 0.6434, 0.275, 0.6434, 0.275, 0.6066, 0.325, 0.6066, 0.275, 0.6434, 0.225, 0.6434, 0.225, 0.6066, 0.275, 0.6066, 0.225, 0.6434, 0.175, 0.6434, 0.175, 0.6066, 0.225, 0.6066, 0.175, 0.6434, 0.1519, 0.6434, 0.1519, 0.6066, 0.175, 0.6066, 0.825, 0.6434, 0.775, 0.6434, 0.775, 0.6066, 0.825, 0.6066, 0.775, 0.6434, 0.725, 0.6434, 0.725, 0.6066, 0.775, 0.6066, 0.725, 0.6434, 0.675, 0.6434, 0.675, 0.6066, 0.725, 0.6066, 0.675, 0.6434, 0.65, 0.6434, 0.65, 0.6066, 0.675, 0.6066, 0.875, 0.6434, 0.8481, 0.6434, 0.8481, 0.6066, 0.875, 0.6066, 0.375, 0.6434, 0.3723, 0.6434, 0.3723, 0.6066, 0.375, 0.6066, 0.625, 0.6434, 0.375, 0.6434, 0.375, 0.6066, 0.625, 0.6066, 0.625, 0.1434, 0.375, 0.1434, 0.375, 0.1066, 0.625, 0.1066, 0.375, 0.0, 0.625, 0.0, 0.625, 0.1066, 0.375, 0.1066, 0.125, 0.5, 0.1519, 0.5, 0.1519, 0.6066, 0.125, 0.6066, 0.125, 0.6434, 0.1519, 0.6434, 0.1519, 0.75, 0.125, 0.75, 0.375, 0.1434, 0.625, 0.1434, 0.625, 0.25, 0.375, 0.25, 0.8481, 0.5, 0.875, 0.5, 0.875, 0.6066, 0.8481, 0.6066, 0.8481, 0.6434, 0.875, 0.6434, 0.875, 0.75, 0.8481, 0.75, 0.375, 0.5, 0.625, 0.5, 0.625, 0.6066, 0.375, 0.6066, 0.3723, 0.6434, 0.375, 0.6434, 0.375, 0.75, 0.3723, 0.75, 0.3723, 0.5, 0.375, 0.5, 0.375, 0.6066, 0.3723, 0.6066, 0.375, 0.6434, 0.625, 0.6434, 0.625, 0.75, 0.375, 0.75, 0.625, 0.6434, 0.6274, 0.6434, 0.6274, 0.75, 0.625, 0.75, 0.625, 0.5, 0.6274, 0.5, 0.6274, 0.6066, 0.625, 0.6066, 0.675, 0.6434, 0.725, 0.6434, 0.725, 0.75, 0.675, 0.75, 0.65, 0.5, 0.675, 0.5, 0.675, 0.6066, 0.65, 0.6066, 0.65, 0.6434, 0.675, 0.6434, 0.675, 0.75, 0.65, 0.75, 0.675, 0.5, 0.725, 0.5, 0.725, 0.6066, 0.675, 0.6066, 0.725, 0.6434, 0.775, 0.6434, 0.775, 0.75, 0.725, 0.75, 0.725, 0.5, 0.775, 0.5, 0.775, 0.6066, 0.725, 0.6066, 0.775, 0.6434, 0.825, 0.6434, 0.825, 0.75, 0.775, 0.75, 0.775, 0.5, 0.825, 0.5, 0.825, 0.6066, 0.775, 0.6066, 0.825, 0.6434, 0.8481, 0.6434, 0.8481, 0.75, 0.825, 0.75, 0.825, 0.5, 0.8481, 0.5, 0.8481, 0.6066, 0.825, 0.6066, 0.175, 0.6434, 0.225, 0.6434, 0.225, 0.75, 0.175, 0.75, 0.1519, 0.5, 0.175, 0.5, 0.175, 0.6066, 0.1519, 0.6066, 0.1519, 0.6434, 0.175, 0.6434, 0.175, 0.75, 0.1519, 0.75, 0.175, 0.5, 0.225, 0.5, 0.225, 0.6066, 0.175, 0.6066, 0.225, 0.6434, 0.275, 0.6434, 0.275, 0.75, 0.225, 0.75, 0.225, 0.5, 0.275, 0.5, 0.275, 0.6066, 0.225, 0.6066, 0.275, 0.6434, 0.325, 0.6434, 0.325, 0.75, 0.275, 0.75, 0.275, 0.5, 0.325, 0.5, 0.325, 0.6066, 0.275, 0.6066, 0.325, 0.6434, 0.35, 0.6434, 0.35, 0.75, 0.325, 0.75, 0.325, 0.5, 0.35, 0.5, 0.35, 0.6066, 0.325, 0.6066, 0.6274, 0.6434, 0.65, 0.6434, 0.65, 0.75, 0.6274, 0.75, 0.6274, 0.5, 0.65, 0.5, 0.65, 0.6066, 0.6274, 0.6066, 0.35, 0.6434, 0.3723, 0.6434, 0.3723, 0.75, 0.35, 0.75, 0.35, 0.5, 0.3723, 0.5, 0.3723, 0.6066, 0.35, 0.6066])
me_cube.update()
me_cube_001 = bpy.data.meshes.new('Cube.001')
me_cube_001.from_pydata([(0.7102, -7.076e-09, -0.047), (-0.705, 0.0, -0.09967), (-0.705, -0.007282, 0.09967), (-0.705, 0.007282, 0.09967), (0.5545, -0.007282, 0.07688), (0.6968, -0.00233, -0.007694), (0.5765, -0.007158, 0.0739), (0.5999, -0.006792, 0.06705), (0.6235, -0.006202, 0.05666), (0.646, -0.005418, 0.04327), (0.6664, -0.004479, 0.02754), (0.6836, -0.003432, 0.01027), (0.6968, 0.00233, -0.007694), (0.5545, 0.007282, 0.07688), (0.6836, 0.003432, 0.01027), (0.6664, 0.004479, 0.02754), (0.646, 0.005418, 0.04327), (0.6235, 0.006202, 0.05666), (0.5999, 0.006792, 0.06705), (0.5765, 0.007158, 0.0739), (0.09515, -1.901e-09, -0.08552), (0.3852, -4.363e-09, -0.06719), (0.1366, -2.253e-09, -0.0829), (0.178, -2.605e-09, -0.08028), (0.2195, -2.956e-09, -0.07766), (0.2609, -3.308e-09, -0.07505), (0.3024, -3.66e-09, -0.07243), (0.3438, -4.011e-09, -0.06981), (0.3781, 0.007282, 0.08507), (0.08676, 0.007282, 0.09503), (0.3365, 0.007282, 0.0865), (0.2949, 0.007282, 0.08792), (0.2533, 0.007282, 0.08934), (0.2116, 0.007282, 0.09076), (0.17, 0.007282, 0.09219), (0.1284, 0.007282, 0.09361), (0.3781, -0.007282, 0.08507), (0.08676, -0.007282, 0.09503), (0.3365, -0.007282, 0.0865), (0.2949, -0.007282, 0.08792), (0.2533, -0.007282, 0.08934), (0.2116, -0.007282, 0.09076), (0.17, -0.007282, 0.09219), (0.1284, -0.007282, 0.09361), (-0.07802, -4.08e-10, -0.09663), (-0.1727, 0.0, -0.09967), (-0.08974, -3.172e-10, -0.09731), (-0.1032, -2.31e-10, -0.09795), (-0.1179, -1.536e-10, -0.09852), (-0.1328, -8.902e-11, -0.099), (-0.1474, -4.041e-11, -0.09937), (-0.1609, -1.023e-11, -0.09959), (-0.1727, 0.007282, 0.09967), (-0.07802, 0.007282, 0.09863), (-0.1591, 0.007282, 0.09952), (-0.1456, 0.007282, 0.09937), (-0.1321, 0.007282, 0.09922), (-0.1186, 0.007282, 0.09908), (-0.1051, 0.007282, 0.09893), (-0.09154, 0.007282, 0.09878), (-0.1727, -0.007282, 0.09967), (-0.07802, -0.007282, 0.09863), (-0.1591, -0.007282, 0.09952), (-0.1456, -0.007282, 0.09937), (-0.1321, -0.007282, 0.09922), (-0.1186, -0.007282, 0.09908), (-0.1051, -0.007282, 0.09893), (-0.09154, -0.007282, 0.09878)], [], [(1, 3, 2), (4, 13, 19, 6), (6, 19, 18, 7), (7, 18, 17, 8), (8, 17, 16, 9), (9, 16, 15, 10), (10, 15, 14, 11), (11, 14, 12, 5), (0, 5, 12), (29, 20, 22, 35), (35, 22, 23, 34), (34, 23, 24, 33), (33, 24, 25, 32), (32, 25, 26, 31), (31, 26, 27, 30), (30, 27, 21, 28), (28, 36, 38, 30), (30, 38, 39, 31), (31, 39, 40, 32), (32, 40, 41, 33), (33, 41, 42, 34), (34, 42, 43, 35), (35, 43, 37, 29), (36, 21, 27, 38), (38, 27, 26, 39), (39, 26, 25, 40), (40, 25, 24, 41), (41, 24, 23, 42), (42, 23, 22, 43), (43, 22, 20, 37), (0, 12, 14, 15, 16, 17, 18, 19, 13, 28, 21), (21, 36, 4, 6, 7, 8, 9, 10, 11, 5, 0), (28, 13, 4, 36), (61, 44, 46, 67), (67, 46, 47, 66), (66, 47, 48, 65), (65, 48, 49, 64), (64, 49, 50, 63), (63, 50, 51, 62), (62, 51, 45, 60), (53, 61, 67, 59), (59, 67, 66, 58), (58, 66, 65, 57), (57, 65, 64, 56), (56, 64, 63, 55), (55, 63, 62, 54), (54, 62, 60, 52), (52, 45, 51, 54), (54, 51, 50, 55), (55, 50, 49, 56), (56, 49, 48, 57), (57, 48, 47, 58), (58, 47, 46, 59), (59, 46, 44, 53), (44, 61, 37, 20), (1, 2, 60, 45), (45, 52, 3, 1), (20, 29, 53, 44), (53, 29, 37, 61), (3, 52, 60, 2)])
me_cube_001.polygons.foreach_set('use_smooth', [True] * 60)
_uv = me_cube_001.uv_layers.new(name='UVMap')
_uv.uv.foreach_set('vector', [0.375, 0.5, 0.625, 0.5, 0.625, 0.75, 0.8563, 0.75, 0.8563, 0.5, 0.8607, 0.5021, 0.8607, 0.7479, 0.8607, 0.7479, 0.8607, 0.5021, 0.8655, 0.5084, 0.8655, 0.7416, 0.8655, 0.7416, 0.8655, 0.5084, 0.8702, 0.5185, 0.8702, 0.7315, 0.8702, 0.7315, 0.8702, 0.5185, 0.875, 0.532, 0.875, 0.718, 0.625, 0.03201, 0.5945, 0.2358, 0.5355, 0.1895, 0.5381, 0.004691, 0.5381, 0.004691, 0.5355, 0.1895, 0.4945, 0.1628, 0.4952, 0.001188, 0.4952, 0.001188, 0.4945, 0.1628, 0.455, 0.1367, 0.455, 0.0, 0.375, 0.0, 0.455, 0.0, 0.455, 0.1367, 0.625, 0.3591, 0.375, 0.3584, 0.3749, 0.3511, 0.6243, 0.3516, 0.6243, 0.3516, 0.3749, 0.3511, 0.3749, 0.3438, 0.6236, 0.3441, 0.6236, 0.3441, 0.3749, 0.3438, 0.3748, 0.3365, 0.6228, 0.3366, 0.6228, 0.3366, 0.3748, 0.3365, 0.3748, 0.3292, 0.6226, 0.3287, 0.6226, 0.3287, 0.3748, 0.3292, 0.3749, 0.3219, 0.6234, 0.3204, 0.6234, 0.3204, 0.3749, 0.3219, 0.3749, 0.3146, 0.6242, 0.3121, 0.6242, 0.3121, 0.3749, 0.3146, 0.375, 0.3073, 0.625, 0.3038, 0.8212, 0.5, 0.8212, 0.75, 0.8129, 0.75, 0.8129, 0.5, 0.8129, 0.5, 0.8129, 0.75, 0.8046, 0.75, 0.8046, 0.5, 0.8046, 0.5, 0.8046, 0.75, 0.7963, 0.75, 0.7963, 0.5, 0.7963, 0.5, 0.7963, 0.75, 0.7884, 0.75, 0.7884, 0.5, 0.7884, 0.5, 0.7884, 0.75, 0.7809, 0.75, 0.7809, 0.5, 0.7809, 0.5, 0.7809, 0.75, 0.7734, 0.75, 0.7734, 0.5, 0.7734, 0.5, 0.7734, 0.75, 0.7659, 0.75, 0.7659, 0.5, 0.625, 0.9462, 0.375, 0.9427, 0.3749, 0.9354, 0.6242, 0.9379, 0.6242, 0.9379, 0.3749, 0.9354, 0.3749, 0.9281, 0.6234, 0.9296, 0.6234, 0.9296, 0.3749, 0.9281, 0.3748, 0.9208, 0.6226, 0.9213, 0.6226, 0.9213, 0.3748, 0.9208, 0.3748, 0.9135, 0.6228, 0.9134, 0.6228, 0.9134, 0.3748, 0.9135, 0.3749, 0.9062, 0.6236, 0.9059, 0.6236, 0.9059, 0.3749, 0.9062, 0.3749, 0.8989, 0.6243, 0.8984, 0.6243, 0.8984, 0.3749, 0.8989, 0.375, 0.8916, 0.625, 0.8909, 0.375, 0.25, 0.455, 0.1367, 0.4945, 0.1628, 0.5355, 0.1895, 0.5945, 0.2358, 0.5911, 0.2565, 0.61, 0.2603, 0.6213, 0.2644, 0.625, 0.2687, 0.625, 0.3038, 0.375, 0.3073, 0.375, 0.9427, 0.625, 0.9462, 0.625, 0.9813, 0.6213, 0.9856, 0.61, 0.9897, 0.5911, 0.9935, 0.5639, 0.9964, 0.5303, 0.9984, 0.4932, 0.9996, 0.455, 1.0, 0.375, 1.0, 0.8212, 0.5, 0.8563, 0.5, 0.8563, 0.75, 0.8212, 0.75, 0.625, 0.8613, 0.375, 0.8611, 0.3751, 0.859, 0.6248, 0.8589, 0.6248, 0.8589, 0.3751, 0.859, 0.3754, 0.8567, 0.6246, 0.8564, 0.6246, 0.8564, 0.3754, 0.8567, 0.3759, 0.8541, 0.6244, 0.854, 0.6244, 0.854, 0.3759, 0.8541, 0.3758, 0.8514, 0.6244, 0.8516, 0.6244, 0.8516, 0.3758, 0.8514, 0.3754, 0.8489, 0.6246, 0.8492, 0.6246, 0.8492, 0.3754, 0.8489, 0.3751, 0.8465, 0.6248, 0.8468, 0.6248, 0.8468, 0.3751, 0.8465, 0.375, 0.8444, 0.625, 0.8444, 0.7363, 0.5, 0.7363, 0.75, 0.7339, 0.75, 0.7339, 0.5, 0.7339, 0.5, 0.7339, 0.75, 0.7314, 0.75, 0.7314, 0.5, 0.7314, 0.5, 0.7314, 0.75, 0.729, 0.75, 0.729, 0.5, 0.729, 0.5, 0.729, 0.75, 0.7266, 0.75, 0.7266, 0.5, 0.7266, 0.5, 0.7266, 0.75, 0.7242, 0.75, 0.7242, 0.5, 0.7242, 0.5, 0.7242, 0.75, 0.7218, 0.75, 0.7218, 0.5, 0.7218, 0.5, 0.7218, 0.75, 0.7194, 0.75, 0.7194, 0.5, 0.625, 0.4056, 0.375, 0.4056, 0.3751, 0.4035, 0.6248, 0.4032, 0.6248, 0.4032, 0.3751, 0.4035, 0.3754, 0.4011, 0.6246, 0.4008, 0.6246, 0.4008, 0.3754, 0.4011, 0.3758, 0.3986, 0.6244, 0.3984, 0.6244, 0.3984, 0.3758, 0.3986, 0.3759, 0.3959, 0.6244, 0.396, 0.6244, 0.396, 0.3759, 0.3959, 0.3754, 0.3933, 0.6246, 0.3936, 0.6246, 0.3936, 0.3754, 0.3933, 0.3751, 0.391, 0.6248, 0.3911, 0.6248, 0.3911, 0.3751, 0.391, 0.375, 0.3889, 0.625, 0.3887, 0.375, 0.8611, 0.625, 0.8613, 0.625, 0.8909, 0.375, 0.8916, 0.375, 0.75, 0.625, 0.75, 0.625, 0.8444, 0.375, 0.8444, 0.375, 0.4056, 0.625, 0.4056, 0.625, 0.5, 0.375, 0.5, 0.375, 0.3584, 0.625, 0.3591, 0.625, 0.3887, 0.375, 0.3889, 0.7363, 0.5, 0.7659, 0.5, 0.7659, 0.75, 0.7363, 0.75, 0.625, 0.5, 0.7194, 0.5, 0.7194, 0.75, 0.625, 0.75])
me_cube_001.update()
me_sphere = bpy.data.meshes.new('Sphere')
me_sphere.from_pydata([(0.0, 1.251, 0.7175), (0.0, 0.9016, 0.1836), (1.185e-07, 0.6445, 0.03682), (-0.2068, -0.1382, -0.003509), (0.2487, 1.251, 0.921), (0.244, 1.226, 0.7175), (0.2298, 1.155, 0.5219), (0.2068, 1.04, 0.3416), (0.1759, 0.8842, 0.1836), (0.1257, 0.6321, 0.03682), (-0.4057, -0.2711, -0.003509), (-0.5359, -0.3581, -0.003509), (0.4879, 1.178, 0.921), (0.4785, 1.155, 0.7175), (0.4508, 1.088, 0.5219), (0.4057, 0.9794, 0.3416), (0.345, 0.8329, 0.1836), (0.2466, 0.5955, 0.03682), (-0.1759, -0.1759, -0.003509), (-0.345, -0.345, -0.003509), (0.7084, 1.06, 0.921), (0.6947, 1.04, 0.7175), (0.6544, 0.9794, 0.5219), (0.589, 0.8815, 0.3416), (0.5009, 0.7496, 0.1836), (0.3581, 0.5359, 0.03682), (-0.4557, -0.4557, -0.003509), (-0.1382, -0.2068, -0.003509), (0.9016, 0.9016, 0.921), (0.8842, 0.8842, 0.7175), (0.8329, 0.8329, 0.5219), (0.7496, 0.7496, 0.3416), (0.6375, 0.6375, 0.1836), (0.4557, 0.4557, 0.03682), (-0.2711, -0.4057, -0.003509), (-0.3581, -0.5359, -0.003509), (1.06, 0.7084, 0.921), (1.04, 0.6947, 0.7175), (0.9794, 0.6544, 0.5219), (0.8815, 0.589, 0.3416), (0.7496, 0.5009, 0.1836), (0.5359, 0.3581, 0.03682), (-0.09519, -0.2298, -0.003509), (-0.1867, -0.4508, -0.003509), (1.178, 0.4879, 0.921), (1.155, 0.4785, 0.7175), (1.088, 0.4508, 0.5219), (0.9794, 0.4057, 0.3416), (0.8329, 0.345, 0.1836), (0.5955, 0.2466, 0.03682), (-0.2466, -0.5955, -0.003509), (-0.04853, -0.244, -0.003509), (1.251, 0.2487, 0.921), (1.226, 0.244, 0.7175), (1.155, 0.2298, 0.5219), (1.04, 0.2068, 0.3416), (0.8842, 0.1759, 0.1836), (0.6321, 0.1257, 0.03682), (-0.09519, -0.4785, -0.003509), (-0.1257, -0.6321, -0.003509), (1.275, 1.52e-08, 0.921), (1.251, -6.08e-08, 0.7175), (1.178, -9.12e-08, 0.5219), (1.06, -6.08e-08, 0.3416), (0.9016, -6.08e-08, 0.1836), (0.6445, -3.15e-08, 0.03682), (-2.66e-08, -0.2487, -0.003509), (-7.6e-08, -0.4879, -0.003509), (1.251, -0.2487, 0.921), (1.226, -0.244, 0.7175), (1.155, -0.2298, 0.5219), (1.04, -0.2068, 0.3416), (0.8842, -0.1759, 0.1836), (0.6321, -0.1257, 0.03682), (-9.206e-08, -0.6445, -0.003509), (0.04853, -0.244, -0.003509), (1.178, -0.4879, 0.921), (1.155, -0.4785, 0.7175), (1.088, -0.4508, 0.5219), (0.9794, -0.4057, 0.3416), (0.8329, -0.345, 0.1836), (0.5955, -0.2466, 0.03682), (0.09519, -0.4785, -0.003509), (0.1257, -0.6321, -0.003509), (1.06, -0.7084, 0.921), (1.04, -0.6947, 0.7175), (0.9794, -0.6544, 0.5219), (0.8815, -0.589, 0.3416), (0.7496, -0.5009, 0.1836), (0.5359, -0.3581, 0.03682), (0.09519, -0.2298, -0.003509), (0.1867, -0.4508, -0.003509), (0.9016, -0.9016, 0.921), (0.8842, -0.8842, 0.7175), (0.8329, -0.8329, 0.5219), (0.7496, -0.7496, 0.3416), (0.6375, -0.6375, 0.1836), (0.4557, -0.4557, 0.03682), (0.2466, -0.5955, -0.003509), (0.1382, -0.2068, -0.003509), (0.7084, -1.06, 0.921), (0.6947, -1.04, 0.7175), (0.6544, -0.9794, 0.5219), (0.589, -0.8815, 0.3416), (0.5009, -0.7496, 0.1836), (0.3581, -0.5359, 0.03682), (0.2711, -0.4057, -0.003509), (0.3581, -0.5359, -0.003509), (0.4879, -1.178, 0.921), (0.4785, -1.155, 0.7175), (0.4508, -1.088, 0.5219), (0.4057, -0.9794, 0.3416), (0.345, -0.8329, 0.1836), (0.2466, -0.5955, 0.03682), (0.1759, -0.1759, -0.003509), (0.345, -0.345, -0.003509), (0.2487, -1.251, 0.921), (0.244, -1.226, 0.7175), (0.2298, -1.155, 0.5219), (0.2068, -1.04, 0.3416), (0.1759, -0.8842, 0.1836), (0.1257, -0.6321, 0.03682), (0.4557, -0.4557, -0.003509), (0.2068, -0.1382, -0.003509), (-1.52e-08, -1.275, 0.921), (-1.368e-07, -1.251, 0.7175), (-1.064e-07, -1.178, 0.5219), (-4.56e-08, -1.06, 0.3416), (-1.824e-07, -0.9016, 0.1836), (-9.206e-08, -0.6445, 0.03682), (0.4057, -0.2711, -0.003509), (0.5359, -0.3581, -0.003509), (-0.2487, -1.251, 0.921), (-0.244, -1.226, 0.7175), (-0.2298, -1.155, 0.5219), (-0.2068, -1.04, 0.3416), (-0.1759, -0.8842, 0.1836), (-0.1257, -0.6321, 0.03682), (0.2298, -0.09519, -0.003509), (0.4508, -0.1867, -0.003509), (-0.4879, -1.178, 0.921), (-0.4785, -1.155, 0.7175), (-0.4508, -1.088, 0.5219), (-0.4057, -0.9794, 0.3416), (-0.345, -0.8329, 0.1836), (-0.2466, -0.5955, 0.03682), (0.5955, -0.2466, -0.003509), (0.244, -0.04853, -0.003509), (-0.7084, -1.06, 0.921), (-0.6947, -1.04, 0.7175), (-0.6544, -0.9794, 0.5219), (-0.589, -0.8815, 0.3416), (-0.5009, -0.7496, 0.1836), (-0.3581, -0.5359, 0.03682), (0.4785, -0.09519, -0.003509), (0.6321, -0.1257, -0.003509), (-0.9016, -0.9016, 0.921), (-0.8842, -0.8842, 0.7175), (-0.8329, -0.8329, 0.5219), (-0.7496, -0.7496, 0.3416), (-0.6375, -0.6375, 0.1836), (-0.4557, -0.4557, 0.03682), (0.2487, -1.9e-08, -0.003509), (0.4879, -3.8e-08, -0.003509), (-1.06, -0.7084, 0.921), (-1.04, -0.6947, 0.7175), (-0.9794, -0.6544, 0.5219), (-0.8815, -0.589, 0.3416), (-0.7496, -0.5009, 0.1836), (-0.5359, -0.3581, 0.03682), (0.6445, -3.15e-08, -0.003509), (0.244, 0.04853, -0.003509), (-1.178, -0.4879, 0.921), (-1.155, -0.4785, 0.7175), (-1.088, -0.4508, 0.5219), (-0.9794, -0.4057, 0.3416), (-0.8329, -0.345, 0.1836), (-0.5955, -0.2466, 0.03682), (0.4785, 0.09519, -0.003509), (0.6321, 0.1257, -0.003509), (-1.251, -0.2487, 0.921), (-1.226, -0.244, 0.7175), (-1.155, -0.2298, 0.5219), (-1.04, -0.2068, 0.3416), (-0.8842, -0.1759, 0.1836), (-0.6321, -0.1257, 0.03682), (0.2298, 0.09519, -0.003509), (0.4508, 0.1867, -0.003509), (-1.275, 1.52e-08, 0.921), (-1.251, 2.888e-07, 0.7175), (-1.178, 1.976e-07, 0.5219), (-1.06, 1.216e-07, 0.3416), (-0.9016, 2.28e-07, 0.1836), (-0.6445, 1.39e-07, 0.03682), (0.5955, 0.2466, -0.003509), (0.2068, 0.1382, -0.003509), (-1.251, 0.2487, 0.921), (-1.226, 0.244, 0.7175), (-1.155, 0.2298, 0.5219), (-1.04, 0.2068, 0.3416), (-0.8842, 0.1759, 0.1836), (-0.6321, 0.1257, 0.03682), (0.4057, 0.2711, -0.003509), (0.5359, 0.3581, -0.003509), (-1.178, 0.4879, 0.921), (-1.155, 0.4785, 0.7175), (-1.088, 0.4508, 0.5219), (-0.9794, 0.4057, 0.3416), (-0.8329, 0.345, 0.1836), (-0.5955, 0.2466, 0.03682), (0.1759, 0.1759, -0.003509), (0.345, 0.345, -0.003509), (-1.06, 0.7084, 0.921), (-1.04, 0.6947, 0.7175), (-0.9794, 0.6544, 0.5219), (-0.8815, 0.589, 0.3416), (-0.7496, 0.5009, 0.1836), (-0.5359, 0.3581, 0.03682), (0.4557, 0.4557, -0.003509), (0.1382, 0.2068, -0.003509), (-0.9016, 0.9016, 0.921), (-0.8842, 0.8842, 0.7175), (-0.8329, 0.8329, 0.5219), (-0.7496, 0.7496, 0.3416), (-0.6375, 0.6375, 0.1836), (-0.4557, 0.4557, 0.03682), (0.2711, 0.4057, -0.003509), (0.3581, 0.5359, -0.003509), (-0.7084, 1.06, 0.921), (-0.6947, 1.04, 0.7175), (-0.6544, 0.9794, 0.5219), (-0.589, 0.8815, 0.3416), (-0.5009, 0.7496, 0.1836), (-0.3581, 0.5359, 0.03682), (0.09519, 0.2298, -0.003509), (0.1867, 0.4508, -0.003509), (-0.4879, 1.178, 0.921), (-0.4785, 1.155, 0.7175), (-0.4508, 1.088, 0.5219), (-0.4057, 0.9794, 0.3416), (-0.345, 0.8329, 0.1836), (-0.2466, 0.5955, 0.03682), (0.2466, 0.5955, -0.003509), (0.04853, 0.244, -0.003509), (-0.2487, 1.251, 0.921), (-0.244, 1.226, 0.7175), (-0.2298, 1.155, 0.5219), (-0.2068, 1.04, 0.3416), (-0.1759, 0.8842, 0.1836), (-0.1257, 0.6321, 0.03682), (0.09519, 0.4785, -0.003509), (0.1257, 0.6321, -0.003509), (7.6e-08, 1.275, 0.921), (2.28e-07, 1.178, 0.5219), (2.128e-07, 1.06, 0.3416), (0.0, 1.812e-15, -0.003509), (1.185e-07, 0.6445, -0.003509), (0.1382, 0.6947, 0.03682), (0.0, 0.7084, 0.03682), (0.2711, 0.6544, 0.03682), (0.3935, 0.589, 0.03682), (0.5009, 0.5009, 0.03682), (0.589, 0.3935, 0.03682), (0.6544, 0.2711, 0.03682), (0.6947, 0.1382, 0.03682), (0.7084, -4.56e-08, 0.03682), (0.6947, -0.1382, 0.03682), (0.6544, -0.2711, 0.03682), (0.589, -0.3935, 0.03682), (0.5009, -0.5009, 0.03682), (0.3935, -0.589, 0.03682), (0.2711, -0.6544, 0.03682), (0.1382, -0.6947, 0.03682), (-1.064e-07, -0.7084, 0.03682), (-0.1382, -0.6947, 0.03682), (-0.2711, -0.6544, 0.03682), (-0.3935, -0.589, 0.03682), (-0.5009, -0.5009, 0.03682), (-0.589, -0.3935, 0.03682), (-0.6544, -0.2711, 0.03682), (-0.6947, -0.1382, 0.03682), (-0.7084, 1.672e-07, 0.03682), (-0.6947, 0.1382, 0.03682), (-0.6544, 0.2711, 0.03682), (-0.589, 0.3935, 0.03682), (-0.5009, 0.5009, 0.03682), (-0.3935, 0.589, 0.03682), (-0.2711, 0.6544, 0.03682), (-0.1382, 0.6947, 0.03682), (1.185e-07, 0.6445, 0.005474), (0.1257, 0.6321, 0.005474), (0.2466, 0.5955, 0.005474), (0.3581, 0.5359, 0.005474), (0.4557, 0.4557, 0.005474), (0.5359, 0.3581, 0.005474), (0.5955, 0.2466, 0.005474), (0.6321, 0.1257, 0.005474), (0.6445, -3.15e-08, 0.005474), (0.6321, -0.1257, 0.005474), (0.5955, -0.2466, 0.005474), (0.5359, -0.3581, 0.005474), (0.4557, -0.4557, 0.005474), (0.3581, -0.5359, 0.005474), (0.2466, -0.5955, 0.005474), (0.1257, -0.6321, 0.005474), (-9.206e-08, -0.6445, 0.005474), (-0.1257, -0.6321, 0.005474), (7.445e-08, 1.328, 0.9889), (-0.2591, 1.302, 0.9889), (-0.2466, -0.5955, 0.005474), (-0.5082, 1.227, 0.9889), (-0.7377, 1.104, 0.9889), (-0.3581, -0.5359, 0.005474), (-0.939, 0.939, 0.9889), (-1.104, 0.7377, 0.9889), (-0.4557, -0.4557, 0.005474), (-1.227, 0.5082, 0.9889), (-1.302, 0.2591, 0.9889), (-0.5359, -0.3581, 0.005474), (-1.328, 1.521e-08, 0.9889), (-1.302, -0.2591, 0.9889), (-0.5955, -0.2466, 0.005474), (-1.227, -0.5082, 0.9889), (-1.104, -0.7377, 0.9889), (-0.6321, -0.1257, 0.005474), (-0.939, -0.939, 0.9889), (-0.7377, -1.104, 0.9889), (-0.6445, 1.39e-07, 0.005474), (-0.5082, -1.227, 0.9889), (-0.2591, -1.302, 0.9889), (-0.6321, 0.1257, 0.005474), (-2.053e-08, -1.328, 0.9889), (0.2591, -1.302, 0.9889), (-0.5955, 0.2466, 0.005474), (0.5082, -1.227, 0.9889), (0.7377, -1.104, 0.9889), (-0.5359, 0.3581, 0.005474), (0.939, -0.939, 0.9889), (1.104, -0.7377, 0.9889), (-0.4557, 0.4557, 0.005474), (1.227, -0.5082, 0.9889), (1.302, -0.2591, 0.9889), (-0.3581, 0.5359, 0.005474), (1.328, 1.521e-08, 0.9889), (1.302, 0.2591, 0.9889), (-0.2466, 0.5955, 0.005474), (1.227, 0.5082, 0.9889), (1.104, 0.7377, 0.9889), (-0.1257, 0.6321, 0.005474), (0.939, 0.939, 0.9889), (0.7377, 1.104, 0.9889), (0.5082, 1.227, 0.9889), (0.2591, 1.302, 0.9889), (-0.5955, -0.2466, -0.003509), (-0.4508, -0.1867, -0.003509), (-0.2298, -0.09519, -0.003509), (-0.6321, -0.1257, -0.003509), (-0.4785, -0.09519, -0.003509), (-0.244, -0.04853, -0.003509), (-0.6445, 1.39e-07, -0.003509), (-0.4879, 9.12e-08, -0.003509), (-0.2487, 4.18e-08, -0.003509), (-0.6321, 0.1257, -0.003509), (-0.4785, 0.09519, -0.003509), (-0.244, 0.04853, -0.003509), (-0.5955, 0.2466, -0.003509), (-0.4508, 0.1867, -0.003509), (-0.2298, 0.09519, -0.003509), (-0.5359, 0.3581, -0.003509), (-0.4057, 0.2711, -0.003509), (-0.2068, 0.1382, -0.003509), (-0.4557, 0.4557, -0.003509), (-0.345, 0.345, -0.003509), (-0.1759, 0.1759, -0.003509), (-0.3581, 0.5359, -0.003509), (-0.2711, 0.4057, -0.003509), (-0.1382, 0.2068, -0.003509), (-0.2466, 0.5955, -0.003509), (-0.1867, 0.4508, -0.003509), (-0.09519, 0.2298, -0.003509), (-0.1257, 0.6321, -0.003509), (-0.09519, 0.4785, -0.003509), (-0.04853, 0.244, -0.003509), (1.368e-07, 0.4879, -0.003509), (5.7e-08, 0.2487, -0.003509)], [], [(258, 1, 8, 257), (10, 11, 353, 354), (255, 18, 3), (18, 19, 10, 3), (0, 252, 4, 5), (253, 0, 5, 6), (254, 253, 6, 7), (1, 254, 7, 8), (8, 7, 15, 16), (257, 8, 16, 259), (19, 26, 11, 10), (255, 27, 18), (27, 34, 19, 18), (5, 4, 12, 13), (6, 5, 13, 14), (7, 6, 14, 15), (34, 35, 26, 19), (13, 12, 20, 21), (14, 13, 21, 22), (15, 14, 22, 23), (16, 15, 23, 24), (259, 16, 24, 260), (255, 42, 27), (42, 43, 34, 27), (260, 24, 32, 261), (43, 50, 35, 34), (255, 51, 42), (51, 58, 43, 42), (21, 20, 28, 29), (22, 21, 29, 30), (23, 22, 30, 31), (24, 23, 31, 32), (29, 28, 36, 37), (30, 29, 37, 38), (31, 30, 38, 39), (32, 31, 39, 40), (261, 32, 40, 262), (58, 59, 50, 43), (255, 66, 51), (66, 67, 58, 51), (262, 40, 48, 263), (67, 74, 59, 58), (75, 82, 67, 66), (82, 83, 74, 67), (37, 36, 44, 45), (38, 37, 45, 46), (39, 38, 46, 47), (40, 39, 47, 48), (46, 45, 53, 54), (47, 46, 54, 55), (48, 47, 55, 56), (263, 48, 56, 264), (255, 75, 66), (255, 90, 75), (90, 91, 82, 75), (45, 44, 52, 53), (91, 98, 83, 82), (99, 106, 91, 90), (106, 107, 98, 91), (53, 52, 60, 61), (54, 53, 61, 62), (55, 54, 62, 63), (56, 55, 63, 64), (264, 56, 64, 265), (63, 62, 70, 71), (64, 63, 71, 72), (265, 64, 72, 266), (255, 99, 90), (255, 114, 99), (114, 115, 106, 99), (61, 60, 68, 69), (62, 61, 69, 70), (115, 122, 107, 106), (130, 131, 122, 115), (69, 68, 76, 77), (70, 69, 77, 78), (71, 70, 78, 79), (72, 71, 79, 80), (266, 72, 80, 267), (255, 123, 114), (79, 78, 86, 87), (80, 79, 87, 88), (267, 80, 88, 268), (123, 130, 115, 114), (255, 138, 123), (138, 139, 130, 123), (77, 76, 84, 85), (78, 77, 85, 86), (139, 146, 131, 130), (154, 155, 146, 139), (85, 84, 92, 93), (86, 85, 93, 94), (87, 86, 94, 95), (88, 87, 95, 96), (268, 88, 96, 269), (255, 147, 138), (96, 95, 103, 104), (269, 96, 104, 270), (147, 154, 139, 138), (255, 162, 147), (162, 163, 154, 147), (93, 92, 100, 101), (94, 93, 101, 102), (95, 94, 102, 103), (163, 170, 155, 154), (101, 100, 108, 109), (102, 101, 109, 110), (103, 102, 110, 111), (104, 103, 111, 112), (270, 104, 112, 271), (255, 171, 162), (171, 178, 163, 162), (112, 111, 119, 120), (271, 112, 120, 272), (178, 179, 170, 163), (255, 186, 171), (186, 187, 178, 171), (109, 108, 116, 117), (110, 109, 117, 118), (111, 110, 118, 119), (187, 194, 179, 178), (117, 116, 124, 125), (118, 117, 125, 126), (119, 118, 126, 127), (120, 119, 127, 128), (272, 120, 128, 273), (255, 195, 186), (195, 202, 187, 186), (273, 128, 136, 274), (202, 203, 194, 187), (255, 210, 195), (210, 211, 202, 195), (125, 124, 132, 133), (126, 125, 133, 134), (127, 126, 134, 135), (128, 127, 135, 136), (134, 133, 141, 142), (135, 134, 142, 143), (136, 135, 143, 144), (274, 136, 144, 275), (211, 218, 203, 202), (255, 219, 210), (219, 226, 211, 210), (133, 132, 140, 141), (226, 227, 218, 211), (234, 235, 226, 219), (235, 242, 227, 226), (141, 140, 148, 149), (142, 141, 149, 150), (143, 142, 150, 151), (144, 143, 151, 152), (275, 144, 152, 276), (150, 149, 157, 158), (151, 150, 158, 159), (152, 151, 159, 160), (276, 152, 160, 277), (255, 234, 219), (255, 243, 234), (243, 250, 235, 234), (149, 148, 156, 157), (250, 251, 242, 235), (255, 384, 243), (384, 383, 250, 243), (157, 156, 164, 165), (158, 157, 165, 166), (159, 158, 166, 167), (160, 159, 167, 168), (277, 160, 168, 278), (167, 166, 174, 175), (168, 167, 175, 176), (278, 168, 176, 279), (383, 256, 251, 250), (73, 81, 299, 298), (177, 185, 324, 321), (165, 164, 172, 173), (166, 165, 173, 174), (65, 73, 298, 297), (169, 177, 321, 318), (173, 172, 180, 181), (174, 173, 181, 182), (175, 174, 182, 183), (176, 175, 183, 184), (279, 176, 184, 280), (57, 65, 297, 296), (183, 182, 190, 191), (184, 183, 191, 192), (280, 184, 192, 281), (161, 169, 318, 315), (49, 57, 296, 295), (153, 161, 315, 312), (181, 180, 188, 189), (182, 181, 189, 190), (41, 49, 295, 294), (145, 153, 312, 309), (189, 188, 196, 197), (190, 189, 197, 198), (191, 190, 198, 199), (192, 191, 199, 200), (281, 192, 200, 282), (249, 2, 289, 348), (200, 199, 207, 208), (282, 200, 208, 283), (33, 41, 294, 293), (137, 145, 309, 306), (241, 249, 348, 345), (197, 196, 204, 205), (198, 197, 205, 206), (199, 198, 206, 207), (25, 33, 293, 292), (205, 204, 212, 213), (206, 205, 213, 214), (207, 206, 214, 215), (208, 207, 215, 216), (283, 208, 216, 284), (129, 137, 306, 305), (233, 241, 345, 342), (284, 216, 224, 285), (17, 25, 292, 291), (121, 129, 305, 304), (225, 233, 342, 339), (213, 212, 220, 221), (214, 213, 221, 222), (215, 214, 222, 223), (216, 215, 223, 224), (221, 220, 228, 229), (222, 221, 229, 230), (223, 222, 230, 231), (224, 223, 231, 232), (285, 224, 232, 286), (9, 17, 291, 290), (113, 121, 304, 303), (217, 225, 339, 336), (286, 232, 240, 287), (2, 9, 290, 289), (105, 113, 303, 302), (209, 217, 336, 333), (229, 228, 236, 237), (230, 229, 237, 238), (231, 230, 238, 239), (232, 231, 239, 240), (238, 237, 245, 246), (239, 238, 246, 247), (240, 239, 247, 248), (287, 240, 248, 288), (97, 105, 302, 301), (201, 209, 333, 330), (89, 97, 301, 300), (237, 236, 244, 245), (193, 201, 330, 327), (81, 89, 300, 299), (185, 193, 327, 324), (245, 244, 252, 0), (246, 245, 0, 253), (247, 246, 253, 254), (248, 247, 254, 1), (288, 248, 1, 258), (9, 2, 258, 257), (17, 9, 257, 259), (25, 17, 259, 260), (33, 25, 260, 261), (41, 33, 261, 262), (49, 41, 262, 263), (57, 49, 263, 264), (65, 57, 264, 265), (73, 65, 265, 266), (81, 73, 266, 267), (89, 81, 267, 268), (97, 89, 268, 269), (105, 97, 269, 270), (113, 105, 270, 271), (121, 113, 271, 272), (129, 121, 272, 273), (137, 129, 273, 274), (145, 137, 274, 275), (153, 145, 275, 276), (161, 153, 276, 277), (169, 161, 277, 278), (177, 169, 278, 279), (185, 177, 279, 280), (193, 185, 280, 281), (201, 193, 281, 282), (209, 201, 282, 283), (217, 209, 283, 284), (225, 217, 284, 285), (233, 225, 285, 286), (241, 233, 286, 287), (249, 241, 287, 288), (2, 249, 288, 258), (28, 20, 350, 349), (84, 76, 340, 338), (164, 156, 325, 323), (36, 28, 349, 347), (108, 100, 335, 334), (140, 132, 329, 328), (220, 212, 314, 313), (12, 4, 352, 351), (252, 244, 308, 307), (92, 84, 338, 337), (228, 220, 313, 311), (68, 60, 343, 341), (20, 12, 351, 350), (148, 140, 328, 326), (204, 196, 317, 316), (4, 252, 307, 352), (212, 204, 316, 314), (52, 44, 346, 344), (76, 68, 341, 340), (132, 124, 331, 329), (188, 180, 320, 319), (244, 236, 310, 308), (60, 52, 344, 343), (116, 108, 334, 332), (196, 188, 319, 317), (172, 164, 323, 322), (124, 116, 332, 331), (44, 36, 347, 346), (100, 92, 337, 335), (156, 148, 326, 325), (180, 172, 322, 320), (236, 228, 311, 310), (302, 303, 98, 107), (333, 336, 368, 365), (301, 302, 107, 122), (330, 333, 365, 362), (300, 301, 122, 131), (327, 330, 362, 359), (299, 300, 131, 146), (324, 327, 359, 356), (298, 299, 146, 155), (321, 324, 356, 353), (297, 298, 155, 170), (318, 321, 353, 11), (296, 297, 170, 179), (315, 318, 11, 26), (295, 296, 179, 194), (312, 315, 26, 35), (294, 295, 194, 203), (309, 312, 35, 50), (348, 289, 256, 380), (293, 294, 203, 218), (306, 309, 50, 59), (345, 348, 380, 377), (292, 293, 218, 227), (305, 306, 59, 74), (342, 345, 377, 374), (291, 292, 227, 242), (304, 305, 74, 83), (339, 342, 374, 371), (290, 291, 242, 251), (303, 304, 83, 98), (336, 339, 371, 368), (289, 290, 251, 256), (3, 10, 354, 355), (255, 3, 355), (355, 354, 357, 358), (255, 355, 358), (354, 353, 356, 357), (357, 356, 359, 360), (358, 357, 360, 361), (255, 358, 361), (361, 360, 363, 364), (255, 361, 364), (360, 359, 362, 363), (363, 362, 365, 366), (364, 363, 366, 367), (255, 364, 367), (255, 367, 370), (366, 365, 368, 369), (367, 366, 369, 370), (369, 368, 371, 372), (370, 369, 372, 373), (255, 370, 373), (372, 371, 374, 375), (373, 372, 375, 376), (255, 373, 376), (375, 374, 377, 378), (376, 375, 378, 379), (255, 376, 379), (378, 377, 380, 381), (379, 378, 381, 382), (255, 379, 382), (381, 380, 256, 383), (382, 381, 383, 384), (255, 382, 384)])
me_sphere.polygons.foreach_set('use_smooth', [True] * 384)
_uv = me_sphere.uv_layers.new(name='UVMap')
_uv.uv.foreach_set('vector', [0.75, 0.1875, 0.75, 0.25, 0.7188, 0.25, 0.7188, 0.1875, 0.09375, 0.125, 0.09375, 0.1694, 0.0625, 0.1694, 0.0625, 0.125, 0.1094, 0.0, 0.125, 0.0625, 0.09375, 0.0625, 0.125, 0.0625, 0.125, 0.125, 0.09375, 0.125, 0.09375, 0.0625, 0.75, 0.4375, 0.75, 0.5, 0.7188, 0.5, 0.7188, 0.4375, 0.75, 0.375, 0.75, 0.4375, 0.7188, 0.4375, 0.7188, 0.375, 0.75, 0.3125, 0.75, 0.375, 0.7188, 0.375, 0.7188, 0.3125, 0.75, 0.25, 0.75, 0.3125, 0.7188, 0.3125, 0.7188, 0.25, 0.7188, 0.25, 0.7188, 0.3125, 0.6875, 0.3125, 0.6875, 0.25, 0.7188, 0.1875, 0.7188, 0.25, 0.6875, 0.25, 0.6875, 0.1875, 0.125, 0.125, 0.125, 0.1694, 0.09375, 0.1694, 0.09375, 0.125, 0.1406, 0.0, 0.1562, 0.0625, 0.125, 0.0625, 0.1562, 0.0625, 0.1562, 0.125, 0.125, 0.125, 0.125, 0.0625, 0.7188, 0.4375, 0.7188, 0.5, 0.6875, 0.5, 0.6875, 0.4375, 0.7188, 0.375, 0.7188, 0.4375, 0.6875, 0.4375, 0.6875, 0.375, 0.7188, 0.3125, 0.7188, 0.375, 0.6875, 0.375, 0.6875, 0.3125, 0.1562, 0.125, 0.1562, 0.1694, 0.125, 0.1694, 0.125, 0.125, 0.6875, 0.4375, 0.6875, 0.5, 0.6562, 0.5, 0.6562, 0.4375, 0.6875, 0.375, 0.6875, 0.4375, 0.6562, 0.4375, 0.6562, 0.375, 0.6875, 0.3125, 0.6875, 0.375, 0.6562, 0.375, 0.6562, 0.3125, 0.6875, 0.25, 0.6875, 0.3125, 0.6562, 0.3125, 0.6562, 0.25, 0.6875, 0.1875, 0.6875, 0.25, 0.6562, 0.25, 0.6562, 0.1875, 0.1719, 0.0, 0.1875, 0.0625, 0.1562, 0.0625, 0.1875, 0.0625, 0.1875, 0.125, 0.1562, 0.125, 0.1562, 0.0625, 0.6562, 0.1875, 0.6562, 0.25, 0.625, 0.25, 0.625, 0.1875, 0.1875, 0.125, 0.1875, 0.1694, 0.1562, 0.1694, 0.1562, 0.125, 0.2031, 0.0, 0.2188, 0.0625, 0.1875, 0.0625, 0.2188, 0.0625, 0.2188, 0.125, 0.1875, 0.125, 0.1875, 0.0625, 0.6562, 0.4375, 0.6562, 0.5, 0.625, 0.5, 0.625, 0.4375, 0.6562, 0.375, 0.6562, 0.4375, 0.625, 0.4375, 0.625, 0.375, 0.6562, 0.3125, 0.6562, 0.375, 0.625, 0.375, 0.625, 0.3125, 0.6562, 0.25, 0.6562, 0.3125, 0.625, 0.3125, 0.625, 0.25, 0.625, 0.4375, 0.625, 0.5, 0.5938, 0.5, 0.5938, 0.4375, 0.625, 0.375, 0.625, 0.4375, 0.5938, 0.4375, 0.5938, 0.375, 0.625, 0.3125, 0.625, 0.375, 0.5938, 0.375, 0.5938, 0.3125, 0.625, 0.25, 0.625, 0.3125, 0.5938, 0.3125, 0.5938, 0.25, 0.625, 0.1875, 0.625, 0.25, 0.5938, 0.25, 0.5938, 0.1875, 0.2188, 0.125, 0.2188, 0.1694, 0.1875, 0.1694, 0.1875, 0.125, 0.2344, 0.0, 0.25, 0.0625, 0.2188, 0.0625, 0.25, 0.0625, 0.25, 0.125, 0.2188, 0.125, 0.2188, 0.0625, 0.5938, 0.1875, 0.5938, 0.25, 0.5625, 0.25, 0.5625, 0.1875, 0.25, 0.125, 0.25, 0.1694, 0.2188, 0.1694, 0.2188, 0.125, 0.2812, 0.0625, 0.2812, 0.125, 0.25, 0.125, 0.25, 0.0625, 0.2812, 0.125, 0.2812, 0.1694, 0.25, 0.1694, 0.25, 0.125, 0.5938, 0.4375, 0.5938, 0.5, 0.5625, 0.5, 0.5625, 0.4375, 0.5938, 0.375, 0.5938, 0.4375, 0.5625, 0.4375, 0.5625, 0.375, 0.5938, 0.3125, 0.5938, 0.375, 0.5625, 0.375, 0.5625, 0.3125, 0.5938, 0.25, 0.5938, 0.3125, 0.5625, 0.3125, 0.5625, 0.25, 0.5625, 0.375, 0.5625, 0.4375, 0.5312, 0.4375, 0.5312, 0.375, 0.5625, 0.3125, 0.5625, 0.375, 0.5312, 0.375, 0.5312, 0.3125, 0.5625, 0.25, 0.5625, 0.3125, 0.5312, 0.3125, 0.5312, 0.25, 0.5625, 0.1875, 0.5625, 0.25, 0.5312, 0.25, 0.5312, 0.1875, 0.2656, 0.0, 0.2812, 0.0625, 0.25, 0.0625, 0.2969, 0.0, 0.3125, 0.0625, 0.2812, 0.0625, 0.3125, 0.0625, 0.3125, 0.125, 0.2812, 0.125, 0.2812, 0.0625, 0.5625, 0.4375, 0.5625, 0.5, 0.5312, 0.5, 0.5312, 0.4375, 0.3125, 0.125, 0.3125, 0.1694, 0.2812, 0.1694, 0.2812, 0.125, 0.3438, 0.0625, 0.3438, 0.125, 0.3125, 0.125, 0.3125, 0.0625, 0.3438, 0.125, 0.3438, 0.1694, 0.3125, 0.1694, 0.3125, 0.125, 0.5312, 0.4375, 0.5312, 0.5, 0.5, 0.5, 0.5, 0.4375, 0.5312, 0.375, 0.5312, 0.4375, 0.5, 0.4375, 0.5, 0.375, 0.5312, 0.3125, 0.5312, 0.375, 0.5, 0.375, 0.5, 0.3125, 0.5312, 0.25, 0.5312, 0.3125, 0.5, 0.3125, 0.5, 0.25, 0.5312, 0.1875, 0.5312, 0.25, 0.5, 0.25, 0.5, 0.1875, 0.5, 0.3125, 0.5, 0.375, 0.4688, 0.375, 0.4688, 0.3125, 0.5, 0.25, 0.5, 0.3125, 0.4688, 0.3125, 0.4688, 0.25, 0.5, 0.1875, 0.5, 0.25, 0.4688, 0.25, 0.4688, 0.1875, 0.3281, 0.0, 0.3438, 0.0625, 0.3125, 0.0625, 0.3594, 0.0, 0.375, 0.0625, 0.3438, 0.0625, 0.375, 0.0625, 0.375, 0.125, 0.3438, 0.125, 0.3438, 0.0625, 0.5, 0.4375, 0.5, 0.5, 0.4688, 0.5, 0.4688, 0.4375, 0.5, 0.375, 0.5, 0.4375, 0.4688, 0.4375, 0.4688, 0.375, 0.375, 0.125, 0.375, 0.1694, 0.3438, 0.1694, 0.3438, 0.125, 0.4062, 0.125, 0.4062, 0.1694, 0.375, 0.1694, 0.375, 0.125, 0.4688, 0.4375, 0.4688, 0.5, 0.4375, 0.5, 0.4375, 0.4375, 0.4688, 0.375, 0.4688, 0.4375, 0.4375, 0.4375, 0.4375, 0.375, 0.4688, 0.3125, 0.4688, 0.375, 0.4375, 0.375, 0.4375, 0.3125, 0.4688, 0.25, 0.4688, 0.3125, 0.4375, 0.3125, 0.4375, 0.25, 0.4688, 0.1875, 0.4688, 0.25, 0.4375, 0.25, 0.4375, 0.1875, 0.3906, 0.0, 0.4062, 0.0625, 0.375, 0.0625, 0.4375, 0.3125, 0.4375, 0.375, 0.4062, 0.375, 0.4062, 0.3125, 0.4375, 0.25, 0.4375, 0.3125, 0.4062, 0.3125, 0.4062, 0.25, 0.4375, 0.1875, 0.4375, 0.25, 0.4062, 0.25, 0.4062, 0.1875, 0.4062, 0.0625, 0.4062, 0.125, 0.375, 0.125, 0.375, 0.0625, 0.4219, 0.0, 0.4375, 0.0625, 0.4062, 0.0625, 0.4375, 0.0625, 0.4375, 0.125, 0.4062, 0.125, 0.4062, 0.0625, 0.4375, 0.4375, 0.4375, 0.5, 0.4062, 0.5, 0.4062, 0.4375, 0.4375, 0.375, 0.4375, 0.4375, 0.4062, 0.4375, 0.4062, 0.375, 0.4375, 0.125, 0.4375, 0.1694, 0.4062, 0.1694, 0.4062, 0.125, 0.4688, 0.125, 0.4688, 0.1694, 0.4375, 0.1694, 0.4375, 0.125, 0.4062, 0.4375, 0.4062, 0.5, 0.375, 0.5, 0.375, 0.4375, 0.4062, 0.375, 0.4062, 0.4375, 0.375, 0.4375, 0.375, 0.375, 0.4062, 0.3125, 0.4062, 0.375, 0.375, 0.375, 0.375, 0.3125, 0.4062, 0.25, 0.4062, 0.3125, 0.375, 0.3125, 0.375, 0.25, 0.4062, 0.1875, 0.4062, 0.25, 0.375, 0.25, 0.375, 0.1875, 0.4531, 0.0, 0.4688, 0.0625, 0.4375, 0.0625, 0.375, 0.25, 0.375, 0.3125, 0.3438, 0.3125, 0.3438, 0.25, 0.375, 0.1875, 0.375, 0.25, 0.3438, 0.25, 0.3438, 0.1875, 0.4688, 0.0625, 0.4688, 0.125, 0.4375, 0.125, 0.4375, 0.0625, 0.4844, 0.0, 0.5, 0.0625, 0.4688, 0.0625, 0.5, 0.0625, 0.5, 0.125, 0.4688, 0.125, 0.4688, 0.0625, 0.375, 0.4375, 0.375, 0.5, 0.3438, 0.5, 0.3438, 0.4375, 0.375, 0.375, 0.375, 0.4375, 0.3438, 0.4375, 0.3438, 0.375, 0.375, 0.3125, 0.375, 0.375, 0.3438, 0.375, 0.3438, 0.3125, 0.5, 0.125, 0.5, 0.1694, 0.4688, 0.1694, 0.4688, 0.125, 0.3438, 0.4375, 0.3438, 0.5, 0.3125, 0.5, 0.3125, 0.4375, 0.3438, 0.375, 0.3438, 0.4375, 0.3125, 0.4375, 0.3125, 0.375, 0.3438, 0.3125, 0.3438, 0.375, 0.3125, 0.375, 0.3125, 0.3125, 0.3438, 0.25, 0.3438, 0.3125, 0.3125, 0.3125, 0.3125, 0.25, 0.3438, 0.1875, 0.3438, 0.25, 0.3125, 0.25, 0.3125, 0.1875, 0.5156, 0.0, 0.5312, 0.0625, 0.5, 0.0625, 0.5312, 0.0625, 0.5312, 0.125, 0.5, 0.125, 0.5, 0.0625, 0.3125, 0.25, 0.3125, 0.3125, 0.2812, 0.3125, 0.2812, 0.25, 0.3125, 0.1875, 0.3125, 0.25, 0.2812, 0.25, 0.2812, 0.1875, 0.5312, 0.125, 0.5312, 0.1694, 0.5, 0.1694, 0.5, 0.125, 0.5469, 0.0, 0.5625, 0.0625, 0.5312, 0.0625, 0.5625, 0.0625, 0.5625, 0.125, 0.5312, 0.125, 0.5312, 0.0625, 0.3125, 0.4375, 0.3125, 0.5, 0.2812, 0.5, 0.2812, 0.4375, 0.3125, 0.375, 0.3125, 0.4375, 0.2812, 0.4375, 0.2812, 0.375, 0.3125, 0.3125, 0.3125, 0.375, 0.2812, 0.375, 0.2812, 0.3125, 0.5625, 0.125, 0.5625, 0.1694, 0.5312, 0.1694, 0.5312, 0.125, 0.2812, 0.4375, 0.2812, 0.5, 0.25, 0.5, 0.25, 0.4375, 0.2812, 0.375, 0.2812, 0.4375, 0.25, 0.4375, 0.25, 0.375, 0.2812, 0.3125, 0.2812, 0.375, 0.25, 0.375, 0.25, 0.3125, 0.2812, 0.25, 0.2812, 0.3125, 0.25, 0.3125, 0.25, 0.25, 0.2812, 0.1875, 0.2812, 0.25, 0.25, 0.25, 0.25, 0.1875, 0.5781, 0.0, 0.5938, 0.0625, 0.5625, 0.0625, 0.5938, 0.0625, 0.5938, 0.125, 0.5625, 0.125, 0.5625, 0.0625, 0.25, 0.1875, 0.25, 0.25, 0.2187, 0.25, 0.2188, 0.1875, 0.5938, 0.125, 0.5938, 0.1694, 0.5625, 0.1694, 0.5625, 0.125, 0.6094, 0.0, 0.625, 0.0625, 0.5938, 0.0625, 0.625, 0.0625, 0.625, 0.125, 0.5938, 0.125, 0.5938, 0.0625, 0.25, 0.4375, 0.25, 0.5, 0.2188, 0.5, 0.2188, 0.4375, 0.25, 0.375, 0.25, 0.4375, 0.2188, 0.4375, 0.2188, 0.375, 0.25, 0.3125, 0.25, 0.375, 0.2188, 0.375, 0.2188, 0.3125, 0.25, 0.25, 0.25, 0.3125, 0.2188, 0.3125, 0.2187, 0.25, 0.2188, 0.375, 0.2188, 0.4375, 0.1875, 0.4375, 0.1875, 0.375, 0.2188, 0.3125, 0.2188, 0.375, 0.1875, 0.375, 0.1875, 0.3125, 0.2187, 0.25, 0.2188, 0.3125, 0.1875, 0.3125, 0.1875, 0.25, 0.2188, 0.1875, 0.2187, 0.25, 0.1875, 0.25, 0.1875, 0.1875, 0.625, 0.125, 0.625, 0.1694, 0.5938, 0.1694, 0.5938, 0.125, 0.6406, 0.0, 0.6562, 0.0625, 0.625, 0.0625, 0.6562, 0.0625, 0.6562, 0.125, 0.625, 0.125, 0.625, 0.0625, 0.2188, 0.4375, 0.2188, 0.5, 0.1875, 0.5, 0.1875, 0.4375, 0.6562, 0.125, 0.6562, 0.1694, 0.625, 0.1694, 0.625, 0.125, 0.6875, 0.0625, 0.6875, 0.125, 0.6562, 0.125, 0.6562, 0.0625, 0.6875, 0.125, 0.6875, 0.1694, 0.6562, 0.1694, 0.6562, 0.125, 0.1875, 0.4375, 0.1875, 0.5, 0.1563, 0.5, 0.1562, 0.4375, 0.1875, 0.375, 0.1875, 0.4375, 0.1562, 0.4375, 0.1562, 0.375, 0.1875, 0.3125, 0.1875, 0.375, 0.1562, 0.375, 0.1562, 0.3125, 0.1875, 0.25, 0.1875, 0.3125, 0.1562, 0.3125, 0.1562, 0.25, 0.1875, 0.1875, 0.1875, 0.25, 0.1562, 0.25, 0.1562, 0.1875, 0.1562, 0.375, 0.1562, 0.4375, 0.125, 0.4375, 0.125, 0.375, 0.1562, 0.3125, 0.1562, 0.375, 0.125, 0.375, 0.125, 0.3125, 0.1562, 0.25, 0.1562, 0.3125, 0.125, 0.3125, 0.125, 0.25, 0.1562, 0.1875, 0.1562, 0.25, 0.125, 0.25, 0.125, 0.1875, 0.6719, 0.0, 0.6875, 0.0625, 0.6562, 0.0625, 0.7031, 0.0, 0.7188, 0.0625, 0.6875, 0.0625, 0.7188, 0.0625, 0.7188, 0.125, 0.6875, 0.125, 0.6875, 0.0625, 0.1562, 0.4375, 0.1563, 0.5, 0.125, 0.5, 0.125, 0.4375, 0.7188, 0.125, 0.7188, 0.1694, 0.6875, 0.1694, 0.6875, 0.125, 0.7344, 0.0, 0.75, 0.0625, 0.7188, 0.0625, 0.75, 0.0625, 0.75, 0.125, 0.7188, 0.125, 0.7188, 0.0625, 0.125, 0.4375, 0.125, 0.5, 0.09375, 0.5, 0.09375, 0.4375, 0.125, 0.375, 0.125, 0.4375, 0.09375, 0.4375, 0.09375, 0.375, 0.125, 0.3125, 0.125, 0.375, 0.09375, 0.375, 0.09375, 0.3125, 0.125, 0.25, 0.125, 0.3125, 0.09375, 0.3125, 0.09375, 0.25, 0.125, 0.1875, 0.125, 0.25, 0.09375, 0.25, 0.09375, 0.1875, 0.09375, 0.3125, 0.09375, 0.375, 0.0625, 0.375, 0.0625, 0.3125, 0.09375, 0.25, 0.09375, 0.3125, 0.0625, 0.3125, 0.0625, 0.25, 0.09375, 0.1875, 0.09375, 0.25, 0.0625, 0.25, 0.0625, 0.1875, 0.75, 0.125, 0.75, 0.1694, 0.7188, 0.1694, 0.7188, 0.125, 0.4688, 0.1694, 0.4375, 0.1694, 0.4375, 0.1694, 0.4688, 0.1694, 0.0625, 0.1694, 0.03125, 0.1694, 0.03125, 0.1694, 0.0625, 0.1694, 0.09375, 0.4375, 0.09375, 0.5, 0.0625, 0.5, 0.0625, 0.4375, 0.09375, 0.375, 0.09375, 0.4375, 0.0625, 0.4375, 0.0625, 0.375, 0.5, 0.1694, 0.4688, 0.1694, 0.4688, 0.1694, 0.5, 0.1694, 0.09375, 0.1694, 0.0625, 0.1694, 0.0625, 0.1694, 0.09375, 0.1694, 0.0625, 0.4375, 0.0625, 0.5, 0.03125, 0.5, 0.03125, 0.4375, 0.0625, 0.375, 0.0625, 0.4375, 0.03125, 0.4375, 0.03125, 0.375, 0.0625, 0.3125, 0.0625, 0.375, 0.03125, 0.375, 0.03125, 0.3125, 0.0625, 0.25, 0.0625, 0.3125, 0.03125, 0.3125, 0.03125, 0.25, 0.0625, 0.1875, 0.0625, 0.25, 0.03125, 0.25, 0.03125, 0.1875, 0.5312, 0.1694, 0.5, 0.1694, 0.5, 0.1694, 0.5312, 0.1694, 0.03125, 0.3125, 0.03125, 0.375, 0.0, 0.375, 0.0, 0.3125, 0.03125, 0.25, 0.03125, 0.3125, 0.0, 0.3125, 0.0, 0.25, 0.03125, 0.1875, 0.03125, 0.25, 0.0, 0.25, 0.0, 0.1875, 0.125, 0.1694, 0.09375, 0.1694, 0.09375, 0.1694, 0.125, 0.1694, 0.5625, 0.1694, 0.5312, 0.1694, 0.5312, 0.1694, 0.5625, 0.1694, 0.1562, 0.1694, 0.125, 0.1694, 0.125, 0.1694, 0.1562, 0.1694, 0.03125, 0.4375, 0.03125, 0.5, 0.0, 0.5, 0.0, 0.4375, 0.03125, 0.375, 0.03125, 0.4375, 0.0, 0.4375, 0.0, 0.375, 0.5938, 0.1694, 0.5625, 0.1694, 0.5625, 0.1694, 0.5938, 0.1694, 0.1875, 0.1694, 0.1562, 0.1694, 0.1562, 0.1694, 0.1875, 0.1694, 1.0, 0.4375, 1.0, 0.5, 0.9688, 0.5, 0.9687, 0.4375, 1.0, 0.375, 1.0, 0.4375, 0.9687, 0.4375, 0.9687, 0.375, 1.0, 0.3125, 1.0, 0.375, 0.9687, 0.375, 0.9688, 0.3125, 1.0, 0.25, 1.0, 0.3125, 0.9688, 0.3125, 0.9687, 0.25, 1.0, 0.1875, 1.0, 0.25, 0.9687, 0.25, 0.9687, 0.1875, 0.7812, 0.1694, 0.75, 0.1694, 0.75, 0.1694, 0.7812, 0.1694, 0.9687, 0.25, 0.9688, 0.3125, 0.9375, 0.3125, 0.9375, 0.25, 0.9687, 0.1875, 0.9687, 0.25, 0.9375, 0.25, 0.9375, 0.1875, 0.625, 0.1694, 0.5938, 0.1694, 0.5938, 0.1694, 0.625, 0.1694, 0.2188, 0.1694, 0.1875, 0.1694, 0.1875, 0.1694, 0.2188, 0.1694, 0.8125, 0.1694, 0.7812, 0.1694, 0.7812, 0.1694, 0.8125, 0.1694, 0.9687, 0.4375, 0.9688, 0.5, 0.9375, 0.5, 0.9375, 0.4375, 0.9687, 0.375, 0.9687, 0.4375, 0.9375, 0.4375, 0.9375, 0.375, 0.9688, 0.3125, 0.9687, 0.375, 0.9375, 0.375, 0.9375, 0.3125, 0.6562, 0.1694, 0.625, 0.1694, 0.625, 0.1694, 0.6562, 0.1694, 0.9375, 0.4375, 0.9375, 0.5, 0.9062, 0.5, 0.9062, 0.4375, 0.9375, 0.375, 0.9375, 0.4375, 0.9062, 0.4375, 0.9062, 0.375, 0.9375, 0.3125, 0.9375, 0.375, 0.9062, 0.375, 0.9062, 0.3125, 0.9375, 0.25, 0.9375, 0.3125, 0.9062, 0.3125, 0.9062, 0.25, 0.9375, 0.1875, 0.9375, 0.25, 0.9062, 0.25, 0.9062, 0.1875, 0.25, 0.1694, 0.2188, 0.1694, 0.2188, 0.1694, 0.25, 0.1694, 0.8437, 0.1694, 0.8125, 0.1694, 0.8125, 0.1694, 0.8437, 0.1694, 0.9062, 0.1875, 0.9062, 0.25, 0.875, 0.25, 0.875, 0.1875, 0.6875, 0.1694, 0.6562, 0.1694, 0.6562, 0.1694, 0.6875, 0.1694, 0.2812, 0.1694, 0.25, 0.1694, 0.25, 0.1694, 0.2812, 0.1694, 0.875, 0.1694, 0.8437, 0.1694, 0.8437, 0.1694, 0.875, 0.1694, 0.9062, 0.4375, 0.9062, 0.5, 0.875, 0.5, 0.875, 0.4375, 0.9062, 0.375, 0.9062, 0.4375, 0.875, 0.4375, 0.875, 0.375, 0.9062, 0.3125, 0.9062, 0.375, 0.875, 0.375, 0.875, 0.3125, 0.9062, 0.25, 0.9062, 0.3125, 0.875, 0.3125, 0.875, 0.25, 0.875, 0.4375, 0.875, 0.5, 0.8438, 0.5, 0.8437, 0.4375, 0.875, 0.375, 0.875, 0.4375, 0.8437, 0.4375, 0.8438, 0.375, 0.875, 0.3125, 0.875, 0.375, 0.8438, 0.375, 0.8438, 0.3125, 0.875, 0.25, 0.875, 0.3125, 0.8438, 0.3125, 0.8437, 0.25, 0.875, 0.1875, 0.875, 0.25, 0.8437, 0.25, 0.8437, 0.1875, 0.7188, 0.1694, 0.6875, 0.1694, 0.6875, 0.1694, 0.7188, 0.1694, 0.3125, 0.1694, 0.2812, 0.1694, 0.2812, 0.1694, 0.3125, 0.1694, 0.9062, 0.1694, 0.875, 0.1694, 0.875, 0.1694, 0.9062, 0.1694, 0.8437, 0.1875, 0.8437, 0.25, 0.8125, 0.25, 0.8125, 0.1875, 0.75, 0.1694, 0.7188, 0.1694, 0.7188, 0.1694, 0.75, 0.1694, 0.3438, 0.1694, 0.3125, 0.1694, 0.3125, 0.1694, 0.3438, 0.1694, 0.9375, 0.1694, 0.9062, 0.1694, 0.9062, 0.1694, 0.9375, 0.1694, 0.8437, 0.4375, 0.8438, 0.5, 0.8125, 0.5, 0.8125, 0.4375, 0.8438, 0.375, 0.8437, 0.4375, 0.8125, 0.4375, 0.8125, 0.375, 0.8438, 0.3125, 0.8438, 0.375, 0.8125, 0.375, 0.8125, 0.3125, 0.8437, 0.25, 0.8438, 0.3125, 0.8125, 0.3125, 0.8125, 0.25, 0.8125, 0.375, 0.8125, 0.4375, 0.7812, 0.4375, 0.7812, 0.375, 0.8125, 0.3125, 0.8125, 0.375, 0.7812, 0.375, 0.7812, 0.3125, 0.8125, 0.25, 0.8125, 0.3125, 0.7812, 0.3125, 0.7812, 0.25, 0.8125, 0.1875, 0.8125, 0.25, 0.7812, 0.25, 0.7812, 0.1875, 0.375, 0.1694, 0.3438, 0.1694, 0.3438, 0.1694, 0.375, 0.1694, 0.9687, 0.1694, 0.9375, 0.1694, 0.9375, 0.1694, 0.9687, 0.1694, 0.4062, 0.1694, 0.375, 0.1694, 0.375, 0.1694, 0.4062, 0.1694, 0.8125, 0.4375, 0.8125, 0.5, 0.7812, 0.5, 0.7812, 0.4375, 1.0, 0.1694, 0.9687, 0.1694, 0.9687, 0.1694, 1.0, 0.1694, 0.4375, 0.1694, 0.4062, 0.1694, 0.4062, 0.1694, 0.4375, 0.1694, 0.03125, 0.1694, 0.0, 0.1694, 0.0, 0.1694, 0.03125, 0.1694, 0.7812, 0.4375, 0.7812, 0.5, 0.75, 0.5, 0.75, 0.4375, 0.7812, 0.375, 0.7812, 0.4375, 0.75, 0.4375, 0.75, 0.375, 0.7812, 0.3125, 0.7812, 0.375, 0.75, 0.375, 0.75, 0.3125, 0.7812, 0.25, 0.7812, 0.3125, 0.75, 0.3125, 0.75, 0.25, 0.7812, 0.1875, 0.7812, 0.25, 0.75, 0.25, 0.75, 0.1875, 0.7188, 0.1694, 0.75, 0.1694, 0.75, 0.1875, 0.7188, 0.1875, 0.6875, 0.1694, 0.7188, 0.1694, 0.7188, 0.1875, 0.6875, 0.1875, 0.6562, 0.1694, 0.6875, 0.1694, 0.6875, 0.1875, 0.6562, 0.1875, 0.625, 0.1694, 0.6562, 0.1694, 0.6562, 0.1875, 0.625, 0.1875, 0.5938, 0.1694, 0.625, 0.1694, 0.625, 0.1875, 0.5938, 0.1875, 0.5625, 0.1694, 0.5938, 0.1694, 0.5938, 0.1875, 0.5625, 0.1875, 0.5312, 0.1694, 0.5625, 0.1694, 0.5625, 0.1875, 0.5312, 0.1875, 0.5, 0.1694, 0.5312, 0.1694, 0.5312, 0.1875, 0.5, 0.1875, 0.4688, 0.1694, 0.5, 0.1694, 0.5, 0.1875, 0.4688, 0.1875, 0.4375, 0.1694, 0.4688, 0.1694, 0.4688, 0.1875, 0.4375, 0.1875, 0.4062, 0.1694, 0.4375, 0.1694, 0.4375, 0.1875, 0.4062, 0.1875, 0.375, 0.1694, 0.4062, 0.1694, 0.4062, 0.1875, 0.375, 0.1875, 0.3438, 0.1694, 0.375, 0.1694, 0.375, 0.1875, 0.3438, 0.1875, 0.3125, 0.1694, 0.3438, 0.1694, 0.3438, 0.1875, 0.3125, 0.1875, 0.2812, 0.1694, 0.3125, 0.1694, 0.3125, 0.1875, 0.2812, 0.1875, 0.25, 0.1694, 0.2812, 0.1694, 0.2812, 0.1875, 0.25, 0.1875, 0.2188, 0.1694, 0.25, 0.1694, 0.25, 0.1875, 0.2188, 0.1875, 0.1875, 0.1694, 0.2188, 0.1694, 0.2188, 0.1875, 0.1875, 0.1875, 0.1562, 0.1694, 0.1875, 0.1694, 0.1875, 0.1875, 0.1562, 0.1875, 0.125, 0.1694, 0.1562, 0.1694, 0.1562, 0.1875, 0.125, 0.1875, 0.09375, 0.1694, 0.125, 0.1694, 0.125, 0.1875, 0.09375, 0.1875, 0.0625, 0.1694, 0.09375, 0.1694, 0.09375, 0.1875, 0.0625, 0.1875, 0.03125, 0.1694, 0.0625, 0.1694, 0.0625, 0.1875, 0.03125, 0.1875, 0.0, 0.1694, 0.03125, 0.1694, 0.03125, 0.1875, 0.0, 0.1875, 0.9687, 0.1694, 1.0, 0.1694, 1.0, 0.1875, 0.9687, 0.1875, 0.9375, 0.1694, 0.9687, 0.1694, 0.9687, 0.1875, 0.9375, 0.1875, 0.9062, 0.1694, 0.9375, 0.1694, 0.9375, 0.1875, 0.9062, 0.1875, 0.875, 0.1694, 0.9062, 0.1694, 0.9062, 0.1875, 0.875, 0.1875, 0.8437, 0.1694, 0.875, 0.1694, 0.875, 0.1875, 0.8437, 0.1875, 0.8125, 0.1694, 0.8437, 0.1694, 0.8437, 0.1875, 0.8125, 0.1875, 0.7812, 0.1694, 0.8125, 0.1694, 0.8125, 0.1875, 0.7812, 0.1875, 0.75, 0.1694, 0.7812, 0.1694, 0.7812, 0.1875, 0.75, 0.1875, 0.625, 0.5, 0.6562, 0.5, 0.6562, 0.5, 0.625, 0.5, 0.4062, 0.5, 0.4375, 0.5, 0.4375, 0.5, 0.4062, 0.5, 0.09375, 0.5, 0.125, 0.5, 0.125, 0.5, 0.09375, 0.5, 0.5938, 0.5, 0.625, 0.5, 0.625, 0.5, 0.5938, 0.5, 0.3125, 0.5, 0.3438, 0.5, 0.3438, 0.5, 0.3125, 0.5, 0.1875, 0.5, 0.2188, 0.5, 0.2188, 0.5, 0.1875, 0.5, 0.875, 0.5, 0.9062, 0.5, 0.9062, 0.5, 0.875, 0.5, 0.6875, 0.5, 0.7188, 0.5, 0.7188, 0.5, 0.6875, 0.5, 0.75, 0.5, 0.7812, 0.5, 0.7812, 0.5, 0.75, 0.5, 0.375, 0.5, 0.4062, 0.5, 0.4062, 0.5, 0.375, 0.5, 0.8438, 0.5, 0.875, 0.5, 0.875, 0.5, 0.8438, 0.5, 0.4688, 0.5, 0.5, 0.5, 0.5, 0.5, 0.4688, 0.5, 0.6562, 0.5, 0.6875, 0.5, 0.6875, 0.5, 0.6562, 0.5, 0.1563, 0.5, 0.1875, 0.5, 0.1875, 0.5, 0.1563, 0.5, 0.9375, 0.5, 0.9688, 0.5, 0.9688, 0.5, 0.9375, 0.5, 0.7188, 0.5, 0.75, 0.5, 0.75, 0.5, 0.7188, 0.5, 0.9062, 0.5, 0.9375, 0.5, 0.9375, 0.5, 0.9062, 0.5, 0.5312, 0.5, 0.5625, 0.5, 0.5625, 0.5, 0.5312, 0.5, 0.4375, 0.5, 0.4688, 0.5, 0.4688, 0.5, 0.4375, 0.5, 0.2188, 0.5, 0.25, 0.5, 0.25, 0.5, 0.2188, 0.5, 0.0, 0.5, 0.03125, 0.5, 0.03125, 0.5, 0.0, 0.5, 0.7812, 0.5, 0.8125, 0.5, 0.8125, 0.5, 0.7812, 0.5, 0.5, 0.5, 0.5312, 0.5, 0.5312, 0.5, 0.5, 0.5, 0.2812, 0.5, 0.3125, 0.5, 0.3125, 0.5, 0.2812, 0.5, 0.9688, 0.5, 1.0, 0.5, 1.0, 0.5, 0.9688, 0.5, 0.0625, 0.5, 0.09375, 0.5, 0.09375, 0.5, 0.0625, 0.5, 0.25, 0.5, 0.2812, 0.5, 0.2812, 0.5, 0.25, 0.5, 0.5625, 0.5, 0.5938, 0.5, 0.5938, 0.5, 0.5625, 0.5, 0.3438, 0.5, 0.375, 0.5, 0.375, 0.5, 0.3438, 0.5, 0.125, 0.5, 0.1563, 0.5, 0.1563, 0.5, 0.125, 0.5, 0.03125, 0.5, 0.0625, 0.5, 0.0625, 0.5, 0.03125, 0.5, 0.8125, 0.5, 0.8438, 0.5, 0.8438, 0.5, 0.8125, 0.5, 0.3438, 0.1694, 0.3125, 0.1694, 0.3125, 0.1694, 0.3438, 0.1694, 0.9375, 0.1694, 0.9062, 0.1694, 0.9062, 0.1694, 0.9375, 0.1694, 0.375, 0.1694, 0.3438, 0.1694, 0.3438, 0.1694, 0.375, 0.1694, 0.9687, 0.1694, 0.9375, 0.1694, 0.9375, 0.1694, 0.9687, 0.1694, 0.4062, 0.1694, 0.375, 0.1694, 0.375, 0.1694, 0.4062, 0.1694, 1.0, 0.1694, 0.9687, 0.1694, 0.9687, 0.1694, 1.0, 0.1694, 0.4375, 0.1694, 0.4062, 0.1694, 0.4062, 0.1694, 0.4375, 0.1694, 0.03125, 0.1694, 0.0, 0.1694, 0.0, 0.1694, 0.03125, 0.1694, 0.4688, 0.1694, 0.4375, 0.1694, 0.4375, 0.1694, 0.4688, 0.1694, 0.0625, 0.1694, 0.03125, 0.1694, 0.03125, 0.1694, 0.0625, 0.1694, 0.5, 0.1694, 0.4688, 0.1694, 0.4688, 0.1694, 0.5, 0.1694, 0.09375, 0.1694, 0.0625, 0.1694, 0.0625, 0.1694, 0.09375, 0.1694, 0.5312, 0.1694, 0.5, 0.1694, 0.5, 0.1694, 0.5312, 0.1694, 0.125, 0.1694, 0.09375, 0.1694, 0.09375, 0.1694, 0.125, 0.1694, 0.5625, 0.1694, 0.5312, 0.1694, 0.5312, 0.1694, 0.5625, 0.1694, 0.1562, 0.1694, 0.125, 0.1694, 0.125, 0.1694, 0.1562, 0.1694, 0.5938, 0.1694, 0.5625, 0.1694, 0.5625, 0.1694, 0.5938, 0.1694, 0.1875, 0.1694, 0.1562, 0.1694, 0.1562, 0.1694, 0.1875, 0.1694, 0.7812, 0.1694, 0.75, 0.1694, 0.75, 0.1694, 0.7812, 0.1694, 0.625, 0.1694, 0.5938, 0.1694, 0.5938, 0.1694, 0.625, 0.1694, 0.2188, 0.1694, 0.1875, 0.1694, 0.1875, 0.1694, 0.2188, 0.1694, 0.8125, 0.1694, 0.7812, 0.1694, 0.7812, 0.1694, 0.8125, 0.1694, 0.6562, 0.1694, 0.625, 0.1694, 0.625, 0.1694, 0.6562, 0.1694, 0.25, 0.1694, 0.2188, 0.1694, 0.2188, 0.1694, 0.25, 0.1694, 0.8437, 0.1694, 0.8125, 0.1694, 0.8125, 0.1694, 0.8437, 0.1694, 0.6875, 0.1694, 0.6562, 0.1694, 0.6562, 0.1694, 0.6875, 0.1694, 0.2812, 0.1694, 0.25, 0.1694, 0.25, 0.1694, 0.2812, 0.1694, 0.875, 0.1694, 0.8437, 0.1694, 0.8437, 0.1694, 0.875, 0.1694, 0.7188, 0.1694, 0.6875, 0.1694, 0.6875, 0.1694, 0.7188, 0.1694, 0.3125, 0.1694, 0.2812, 0.1694, 0.2812, 0.1694, 0.3125, 0.1694, 0.9062, 0.1694, 0.875, 0.1694, 0.875, 0.1694, 0.9062, 0.1694, 0.75, 0.1694, 0.7188, 0.1694, 0.7188, 0.1694, 0.75, 0.1694, 0.09375, 0.0625, 0.09375, 0.125, 0.0625, 0.125, 0.0625, 0.0625, 0.07812, 0.0, 0.09375, 0.0625, 0.0625, 0.0625, 0.0625, 0.0625, 0.0625, 0.125, 0.03125, 0.125, 0.03125, 0.0625, 0.04687, 0.0, 0.0625, 0.0625, 0.03125, 0.0625, 0.0625, 0.125, 0.0625, 0.1694, 0.03125, 0.1694, 0.03125, 0.125, 0.03125, 0.125, 0.03125, 0.1694, 0.0, 0.1694, 0.0, 0.125, 0.03125, 0.0625, 0.03125, 0.125, 0.0, 0.125, 0.0, 0.0625, 0.01562, 0.0, 0.03125, 0.0625, 0.0, 0.0625, 1.0, 0.0625, 1.0, 0.125, 0.9687, 0.125, 0.9687, 0.0625, 0.9844, 0.0, 1.0, 0.0625, 0.9687, 0.0625, 1.0, 0.125, 1.0, 0.1694, 0.9687, 0.1694, 0.9687, 0.125, 0.9687, 0.125, 0.9687, 0.1694, 0.9375, 0.1694, 0.9375, 0.125, 0.9687, 0.0625, 0.9687, 0.125, 0.9375, 0.125, 0.9375, 0.0625, 0.9531, 0.0, 0.9687, 0.0625, 0.9375, 0.0625, 0.9219, 0.0, 0.9375, 0.0625, 0.9062, 0.0625, 0.9375, 0.125, 0.9375, 0.1694, 0.9062, 0.1694, 0.9062, 0.125, 0.9375, 0.0625, 0.9375, 0.125, 0.9062, 0.125, 0.9062, 0.0625, 0.9062, 0.125, 0.9062, 0.1694, 0.875, 0.1694, 0.875, 0.125, 0.9062, 0.0625, 0.9062, 0.125, 0.875, 0.125, 0.875, 0.0625, 0.8906, 0.0, 0.9062, 0.0625, 0.875, 0.0625, 0.875, 0.125, 0.875, 0.1694, 0.8437, 0.1694, 0.8437, 0.125, 0.875, 0.0625, 0.875, 0.125, 0.8437, 0.125, 0.8437, 0.0625, 0.8594, 0.0, 0.875, 0.0625, 0.8437, 0.0625, 0.8437, 0.125, 0.8437, 0.1694, 0.8125, 0.1694, 0.8125, 0.125, 0.8437, 0.0625, 0.8437, 0.125, 0.8125, 0.125, 0.8125, 0.0625, 0.8281, 0.0, 0.8437, 0.0625, 0.8125, 0.0625, 0.8125, 0.125, 0.8125, 0.1694, 0.7812, 0.1694, 0.7812, 0.125, 0.8125, 0.0625, 0.8125, 0.125, 0.7812, 0.125, 0.7812, 0.0625, 0.7969, 0.0, 0.8125, 0.0625, 0.7812, 0.0625, 0.7812, 0.125, 0.7812, 0.1694, 0.75, 0.1694, 0.75, 0.125, 0.7812, 0.0625, 0.7812, 0.125, 0.75, 0.125, 0.75, 0.0625, 0.7656, 0.0, 0.7812, 0.0625, 0.75, 0.0625])
me_sphere.update()

# ---- objects
ob_camera = bpy.data.objects.new('Camera', cam_camera)
ob_apple = bpy.data.objects.new('apple', me_sphere_001)
ob_knife_handle = bpy.data.objects.new('knife_handle', me_cube)
ob_knife_blade = bpy.data.objects.new('knife_blade', me_cube_001)
ob_bowl = bpy.data.objects.new('Bowl', me_sphere)

# ---- transforms, parenting, visibility, modifiers, constraints
ob_camera.location = (7.359, -6.926, 4.958)
ob_camera.rotation_euler = (1.109, 0.0, 0.8149)
ob_camera.lock_rotations_4d = False
ob_camera.empty_display_type = 'ARROWS'
ob_camera.color = (0.0, 0.0, 0.0, 0.0)
ob_camera.display_type = 'WIRE'
ob_camera.lineart.crease_threshold = 0.0
ob_apple.location = (0.0, 0.0, 0.0)
_m = ob_apple.modifiers.new('Subdivision', 'SUBSURF')
_m.levels = 2
_m.open_advanced_panel = True
ob_knife_handle.location = (-0.3292, 0.751, 0.1244)
_m = ob_knife_handle.modifiers.new('Subdivision', 'SUBSURF')
_m.levels = 3
_m.render_levels = 3
ob_knife_blade.parent = ob_knife_handle
ob_knife_blade.matrix_parent_inverse = Matrix(((1.0, -0.0, 0.0, 0.4153), (-0.0, 1.0, -0.0, 0.007179), (-0.0, 0.0, 1.0, -0.009424), (-0.0, 0.0, -0.0, 1.0)))
ob_knife_blade.location = (0.2905, -0.0001559, 0.01306)
_m = ob_knife_blade.modifiers.new('Bevel', 'BEVEL')
_m.width = 0.002
_m.width_pct = 0.002
_m.offset_type = 'WIDTH'
_m.harden_normals = True
_m = ob_knife_blade.modifiers.new('Smooth by Angle', 'NODES')
_m.node_group = ng_smooth_by_angle
_m.use_pin_to_last = True
_m.show_group_selector = False
ob_bowl.location = (0.0, 0.0, 0.0)
_m = ob_bowl.modifiers.new('Solidify', 'SOLIDIFY')
_m.thickness = 0.044
_m = ob_bowl.modifiers.new('Bevel', 'BEVEL')
_m.width = 0.007
_m.width_pct = 0.007
_m.segments = 2
_m = ob_bowl.modifiers.new('Subdivision', 'SUBSURF')
_m.levels = 2

# ---- collection membership
col_collection.objects.link(ob_camera)
col_collection.objects.link(ob_apple)
col_collection.objects.link(ob_knife_handle)
col_collection.objects.link(ob_knife_blade)
col_collection.objects.link(ob_bowl)

# ---- scene / render settings (as saved in the file)
scene.camera = ob_camera
scene.frame_start = 1; scene.frame_end = 250; scene.frame_set(0)
scene.render.engine = 'BLENDER_EEVEE_NEXT'
scene.render.bake_bias = 0.0
scene.render.bake_samples = 0
scene.cycles.sampling_pattern = 'TABULATED_SOBOL'
scene.eevee.use_volume_custom_range = False
scene.unit_settings.scale_length = 0.1
bpy.context.view_layer.update()

# ---- added for rendering (the .blend has no usable light): sun
light_auto_sun = bpy.data.lights.new('AutoSun', 'SUN')
light_auto_sun.energy = 3.0
light_auto_sun.angle = 0.0523599
ob_auto_sun = bpy.data.objects.new('AutoSun', light_auto_sun)
scene.collection.objects.link(ob_auto_sun)
ob_auto_sun.rotation_euler = (0.872665, 0.174533, 0.523599)
bpy.context.view_layer.update()
